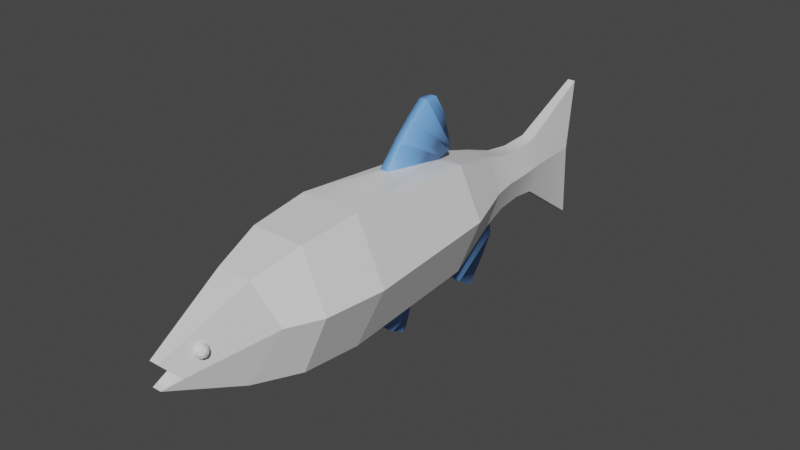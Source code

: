 # Source: chubFishModel.blend  (saved by Blender 3.2.14; exported with 4.5.12 LTS)
import bpy
from mathutils import Matrix  # noqa: F401  (used for matrix-valued properties, if any)

bpy.ops.wm.read_factory_settings(use_empty=True)
scene = bpy.context.scene
scene.name = 'Scene'

# ---- collections
col_collection = bpy.data.collections.new('Collection'); scene.collection.children.link(col_collection)

# ---- materials (node trees are filled in below, after node groups)
mat_material_001 = bpy.data.materials.new('Material.001')
mat_material_001.use_transparent_shadow = False
mat_material_002 = bpy.data.materials.new('Material.002')
mat_material_002.use_transparent_shadow = False
mat_material_003 = bpy.data.materials.new('Material.003')
mat_material_003.use_transparent_shadow = False
mat_material_004 = bpy.data.materials.new('Material.004')
mat_material_004.use_transparent_shadow = False
mat_material = bpy.data.materials.new('Material')
mat_material.use_transparent_shadow = False
mat_material_005 = bpy.data.materials.new('Material.005')
mat_material_005.use_transparent_shadow = False

# ---- material node trees
mat_material_001.use_nodes = True; mat_material_001.node_tree.nodes.clear()
_N = mat_material_001.node_tree.nodes; _L = mat_material_001.node_tree.links
n0 = _N.new('ShaderNodeBsdfPrincipled'); n0.name = 'Principled BSDF'; n0.location = (10, 300)
n0.distribution = 'GGX'
n0.subsurface_method = 'RANDOM_WALK_SKIN'
n0.inputs[3].default_value = 1.45
n0.inputs[27].default_value = (0.0, 0.0, 0.0, 1.0)
n0.inputs[28].default_value = 1.0
n1 = _N.new('ShaderNodeOutputMaterial'); n1.name = 'Material Output'; n1.location = (300, 300)
_L.new(n0.outputs[0], n1.inputs[0])
n1.is_active_output = True
mat_material_002.use_nodes = True; mat_material_002.node_tree.nodes.clear()
_N = mat_material_002.node_tree.nodes; _L = mat_material_002.node_tree.links
n0 = _N.new('ShaderNodeBsdfPrincipled'); n0.name = 'Principled BSDF'; n0.location = (10, 300)
n0.distribution = 'GGX'
n0.subsurface_method = 'RANDOM_WALK_SKIN'
n0.inputs[0].default_value = (0.1505, 0.3617, 0.8, 1.0)
n0.inputs[3].default_value = 1.45
n0.inputs[27].default_value = (0.0, 0.0, 0.0, 1.0)
n0.inputs[28].default_value = 1.0
n1 = _N.new('ShaderNodeOutputMaterial'); n1.name = 'Material Output'; n1.location = (300, 300)
_L.new(n0.outputs[0], n1.inputs[0])
n1.is_active_output = True
mat_material_003.use_nodes = True; mat_material_003.node_tree.nodes.clear()
_N = mat_material_003.node_tree.nodes; _L = mat_material_003.node_tree.links
n0 = _N.new('ShaderNodeBsdfPrincipled'); n0.name = 'Principled BSDF'; n0.location = (10, 300)
n0.distribution = 'GGX'
n0.subsurface_method = 'RANDOM_WALK_SKIN'
n0.inputs[3].default_value = 1.45
n0.inputs[27].default_value = (0.0, 0.0, 0.0, 1.0)
n0.inputs[28].default_value = 1.0
n1 = _N.new('ShaderNodeOutputMaterial'); n1.name = 'Material Output'; n1.location = (300, 300)
_L.new(n0.outputs[0], n1.inputs[0])
n1.is_active_output = True
mat_material_004.use_nodes = True; mat_material_004.node_tree.nodes.clear()
_N = mat_material_004.node_tree.nodes; _L = mat_material_004.node_tree.links
n0 = _N.new('ShaderNodeBsdfPrincipled'); n0.name = 'Principled BSDF'; n0.location = (10, 300)
n0.distribution = 'GGX'
n0.subsurface_method = 'RANDOM_WALK_SKIN'
n0.inputs[3].default_value = 1.45
n0.inputs[27].default_value = (0.0, 0.0, 0.0, 1.0)
n0.inputs[28].default_value = 1.0
n1 = _N.new('ShaderNodeOutputMaterial'); n1.name = 'Material Output'; n1.location = (300, 300)
_L.new(n0.outputs[0], n1.inputs[0])
n1.is_active_output = True
mat_material.use_nodes = True; mat_material.node_tree.nodes.clear()
_N = mat_material.node_tree.nodes; _L = mat_material.node_tree.links
n0 = _N.new('ShaderNodeBsdfPrincipled'); n0.name = 'Principled BSDF'; n0.location = (10, 300)
n0.distribution = 'GGX'
n0.subsurface_method = 'RANDOM_WALK_SKIN'
n0.inputs[3].default_value = 1.45
n0.inputs[27].default_value = (0.0, 0.0, 0.0, 1.0)
n0.inputs[28].default_value = 1.0
n1 = _N.new('ShaderNodeOutputMaterial'); n1.name = 'Material Output'; n1.location = (300, 300)
_L.new(n0.outputs[0], n1.inputs[0])
n1.is_active_output = True
mat_material_005.use_nodes = True; mat_material_005.node_tree.nodes.clear()
_N = mat_material_005.node_tree.nodes; _L = mat_material_005.node_tree.links
n0 = _N.new('ShaderNodeBsdfPrincipled'); n0.name = 'Principled BSDF'; n0.location = (10, 300)
n0.distribution = 'GGX'
n0.subsurface_method = 'RANDOM_WALK_SKIN'
n0.inputs[3].default_value = 1.45
n0.inputs[27].default_value = (0.0, 0.0, 0.0, 1.0)
n0.inputs[28].default_value = 1.0
n1 = _N.new('ShaderNodeOutputMaterial'); n1.name = 'Material Output'; n1.location = (300, 300)
_L.new(n0.outputs[0], n1.inputs[0])
n1.is_active_output = True

# ---- world
world_world = bpy.data.worlds.new('World'); scene.world = world_world
world_world.use_nodes = True; world_world.node_tree.nodes.clear()
_N = world_world.node_tree.nodes; _L = world_world.node_tree.links
n0 = _N.new('ShaderNodeOutputWorld'); n0.name = 'World Output'; n0.location = (300, 300)
n1 = _N.new('ShaderNodeBackground'); n1.name = 'Background'; n1.location = (10, 300)
n1.inputs[0].default_value = (0.05088, 0.05088, 0.05088, 1.0)
_L.new(n1.outputs[0], n0.inputs[0])
n0.is_active_output = True
world_world.color = (0.05088, 0.05088, 0.05088)
world_world.use_sun_shadow = False
world_world.sun_shadow_jitter_overblur = 0.0

# ---- meshes
me_cylinder = bpy.data.meshes.new('Cylinder')
me_cylinder.from_pydata([(0.01978, 0.6264, 0.3394), (-0.1734, 1.066, -8.941e-08), (0.3027, 0.6751, 0.000415), (-0.01825, 1.101, -0.2623), (0.02193, 0.3375, -0.403), (0.008796, 1.101, -0.2623), (-0.02923, 0.6264, 0.3394), (0.164, 1.066, -1.304e-08), (-0.03138, 0.3375, -0.403), (0.07963, 1.077, 0.2239), (-0.3122, 0.6751, 0.0004149), (-0.08909, 1.077, 0.2239), (-0.06306, -1.385, -0.1185), (-0.3918, -0.2879, -1.118e-07), (-0.2274, -0.8691, -0.01984), (-0.3477, -0.6816, -1.08e-07), (-0.03389, -1.5, -0.1402), (-0.04315, -0.0004868, -0.4154), (-0.1161, -1.019, -0.3284), (-0.1762, -0.6816, -0.4006), (0.02444, -1.5, -0.1402), (0.03369, -0.0004868, -0.4154), (0.1066, -1.019, -0.3284), (0.1668, -0.6816, -0.4006), (0.0536, -1.385, -0.1185), (0.3823, -0.2879, 1.304e-08), (0.218, -0.8691, -0.01984), (0.3383, -0.6816, -1.863e-09), (0.02444, -1.5, 0.01119), (0.02768, 0.1628, 0.424), (0.1066, -0.9699, 0.2601), (0.1668, -0.6641, 0.3523), (-0.03389, -1.5, 0.01119), (-0.02778, 0.1628, 0.424), (-0.1161, -0.9699, 0.2601), (-0.1762, -0.6641, 0.3523), (-0.0305, 2.084, -0.5464), (-0.05626, 1.973, -0.03429), (0.02104, 2.084, -0.5464), (0.0468, 2.019, -0.03429), (0.02104, 2.113, 0.416), (-0.0305, 2.113, 0.416), (0.124, 1.246, -0.007662), (0.05966, 1.254, 0.1664), (-0.06912, 1.247, -0.2021), (0.05966, 1.247, -0.2021), (-0.06912, 1.254, 0.1664), (-0.1335, 1.246, -0.007662), (0.07292, 1.693, -0.02257), (-0.04697, 1.608, -0.2167), (0.03752, 1.613, 0.1631), (0.03752, 1.608, -0.2167), (-0.04697, 1.613, 0.1631), (-0.08237, 1.683, -0.02257), (0.05188, 1.433, 0.1438), (0.05188, 1.428, -0.1878), (-0.06134, 1.433, 0.1438), (-0.1179, 1.427, -0.01424), (0.1085, 1.427, -0.01424), (-0.06134, 1.428, -0.1878), (-0.02965, 0.688, -0.4203), (-0.1982, -0.2917, -0.4217), (0.0202, 0.688, -0.4203), (0.1888, -0.2917, -0.4217), (-0.02632, 0.3617, -0.4595), (-0.0377, 0.07334, -0.513), (0.01844, 0.3615, -0.4598), (0.02681, 0.07305, -0.5133), (-0.02661, 0.3779, -0.5496), (-0.03799, 0.1492, -0.5953), (0.01815, 0.3777, -0.5498), (0.02652, 0.149, -0.5957), (-0.02071, 0.3683, -0.6159), (-0.02885, 0.2136, -0.6452), (0.01129, 0.3681, -0.616), (0.01727, 0.2134, -0.6455), (-0.02101, 0.3377, -0.6915), (-0.02915, 0.3002, -0.6932), (0.01099, 0.3375, -0.6916), (0.01697, 0.3, -0.6935), (-0.1585, 0.6764, 0.3241), (0.149, 0.6764, 0.3241), (0.1888, -0.2747, 0.3927), (-0.1982, -0.2747, 0.3927), (-0.02923, 0.661, 0.3492), (0.01978, 0.661, 0.3492), (0.02768, 0.2826, 0.5551), (-0.02778, 0.2826, 0.5551), (-0.02923, 0.7361, 0.3673), (0.01978, 0.7361, 0.3673), (0.02768, 0.3874, 0.6522), (-0.02778, 0.3874, 0.6522), (-0.02923, 0.74, 0.4011), (0.01978, 0.74, 0.4011), (0.02768, 0.5067, 0.7483), (-0.02778, 0.5067, 0.7483), (-0.02923, 0.6693, 0.6358), (0.01978, 0.6693, 0.6358), (0.02768, 0.5898, 0.747), (-0.02778, 0.5898, 0.747), (0.149, 0.6757, -0.3857), (0.07963, 1.067, -0.2526), (-0.1585, 0.6757, -0.3857), (-0.08909, 1.067, -0.2526), (0.0202, 0.7591, -0.4899), (0.008796, 1.195, -0.2881), (-0.02965, 0.7591, -0.4899), (-0.01825, 1.195, -0.2881), (0.01588, 0.8771, -0.595), (0.006454, 1.215, -0.3859), (-0.02534, 0.8771, -0.595), (-0.01591, 1.215, -0.3859), (0.01109, 0.9985, -0.6723), (0.003857, 1.138, -0.5146), (-0.02055, 0.9985, -0.6723), (-0.01331, 1.138, -0.5146), (-0.004729, 1.077, 0.2239), (-0.004729, 0.6764, 0.3241), (-0.004729, 1.067, -0.2526), (-0.004729, 0.6757, -0.3857), (-0.004729, -0.2917, -0.4217), (-0.004729, -0.6816, -0.4006), (-0.004729, -1.019, -0.3284), (-0.004729, -1.5, -0.1402), (-0.004729, -0.2747, 0.3927), (-0.004729, -0.6641, 0.3523), (-0.004729, -0.9699, 0.2601), (-0.004729, -1.5, 0.01119), (-0.004729, 2.084, -0.5464), (-0.004729, 2.113, 0.416), (-0.004729, -1.385, -0.1185), (-0.004729, 1.254, 0.1664), (-0.004729, 1.247, -0.2021), (-0.004729, 1.613, 0.1631), (-0.004729, 1.608, -0.2167), (-0.004729, 1.428, -0.1878), (-0.004729, 1.433, 0.1438), (-0.004729, 1.996, -0.03429), (-0.004729, 0.3375, -0.403), (-0.004729, -0.0004868, -0.4154), (-0.003938, 0.3616, -0.4596), (-0.005447, 0.07319, -0.5132), (-0.004228, 0.3778, -0.5497), (-0.005737, 0.1491, -0.5955), (-0.004712, 0.3682, -0.6159), (-0.005791, 0.2135, -0.6454), (-0.00501, 0.3376, -0.6916), (-0.00609, 0.3001, -0.6934), (-0.004729, 0.6264, 0.3394), (-4.747e-05, 0.1628, 0.424), (-0.004729, 0.661, 0.3492), (-4.748e-05, 0.2826, 0.5551), (-0.004729, 0.7361, 0.3673), (-4.748e-05, 0.3874, 0.6522), (-0.004729, 0.74, 0.4011), (-4.751e-05, 0.5067, 0.7483), (-0.004729, 0.6693, 0.6358), (-4.754e-05, 0.5898, 0.747), (-0.004729, 1.101, -0.2623), (-0.004729, 0.688, -0.4203), (-0.004729, 1.195, -0.2881), (-0.004729, 0.7591, -0.4899), (-0.004728, 1.215, -0.3859), (-0.004728, 0.8771, -0.595), (-0.004728, 1.138, -0.5146), (-0.004728, 0.9985, -0.6723)], [], [(80, 11, 1, 10), (100, 101, 7, 2), (2, 7, 9, 81), (117, 116, 11, 80), (50, 48, 39, 40), (13, 10, 102, 61), (159, 60, 106, 161), (10, 1, 103, 102), (13, 61, 19, 15), (15, 19, 18, 14), (14, 18, 16, 12), (120, 63, 23, 121), (121, 23, 22, 122), (122, 22, 20, 123), (63, 25, 27, 23), (23, 27, 26, 22), (22, 26, 24, 20), (25, 82, 31, 27), (27, 31, 30, 26), (26, 30, 28, 24), (124, 83, 35, 125), (125, 35, 34, 126), (126, 34, 32, 127), (83, 13, 15, 35), (35, 15, 14, 34), (34, 14, 12, 32), (4, 21, 67, 66), (6, 33, 87, 84), (25, 2, 81, 82), (63, 100, 2, 25), (83, 80, 10, 13), (134, 49, 36, 128), (48, 51, 38, 39), (133, 50, 40, 129), (53, 52, 41, 37), (49, 53, 37, 36), (127, 32, 12, 130), (123, 20, 24, 130), (103, 1, 47, 44), (1, 11, 46, 47), (116, 9, 43, 131), (7, 101, 45, 42), (118, 103, 44, 132), (9, 7, 42, 43), (59, 57, 53, 49), (57, 56, 52, 53), (136, 54, 50, 133), (58, 55, 51, 48), (135, 59, 49, 134), (54, 58, 48, 50), (43, 42, 58, 54), (132, 44, 59, 135), (42, 45, 55, 58), (131, 43, 54, 136), (47, 46, 56, 57), (44, 47, 57, 59), (137, 37, 41, 129), (128, 137, 39, 38), (8, 17, 61, 102), (138, 8, 102, 119), (139, 21, 63, 120), (21, 4, 100, 63), (66, 67, 71, 70), (138, 4, 66, 140), (139, 17, 65, 141), (17, 8, 64, 65), (69, 68, 72, 73), (140, 66, 70, 142), (141, 65, 69, 143), (65, 64, 68, 69), (74, 75, 79, 78), (70, 71, 75, 74), (142, 70, 74, 144), (143, 69, 73, 145), (147, 146, 78, 79), (144, 74, 78, 146), (145, 73, 77, 147), (73, 72, 76, 77), (148, 0, 81, 117), (149, 33, 83, 124), (0, 29, 82, 81), (33, 6, 80, 83), (150, 84, 88, 152), (149, 29, 86, 151), (29, 0, 85, 86), (148, 6, 84, 150), (88, 91, 95, 92), (84, 87, 91, 88), (151, 86, 90, 153), (86, 85, 89, 90), (92, 95, 99, 96), (153, 90, 94, 155), (90, 89, 93, 94), (152, 88, 92, 154), (157, 156, 96, 99), (155, 94, 98, 157), (94, 93, 97, 98), (154, 92, 96, 156), (62, 5, 101, 100), (3, 60, 102, 103), (158, 3, 103, 118), (159, 62, 100, 119), (160, 105, 109, 162), (60, 3, 107, 106), (158, 5, 105, 160), (5, 62, 104, 105), (163, 110, 114, 165), (105, 104, 108, 109), (161, 106, 110, 163), (106, 107, 111, 110), (165, 164, 113, 112), (110, 111, 115, 114), (162, 109, 113, 164), (109, 108, 112, 113), (111, 162, 164, 115), (114, 115, 164, 165), (104, 161, 163, 108), (108, 163, 165, 112), (3, 158, 160, 107), (107, 160, 162, 111), (60, 159, 119, 102), (5, 158, 118, 101), (93, 154, 156, 97), (95, 155, 157, 99), (98, 97, 156, 157), (89, 152, 154, 93), (91, 153, 155, 95), (87, 151, 153, 91), (0, 148, 150, 85), (33, 149, 151, 87), (85, 150, 152, 89), (29, 149, 124, 82), (6, 148, 117, 80), (75, 145, 147, 79), (72, 144, 146, 76), (77, 76, 146, 147), (71, 143, 145, 75), (68, 142, 144, 72), (67, 141, 143, 71), (64, 140, 142, 68), (21, 139, 141, 67), (8, 138, 140, 64), (17, 139, 120, 61), (4, 138, 119, 100), (36, 37, 137, 128), (39, 137, 129, 40), (46, 131, 136, 56), (45, 132, 135, 55), (55, 135, 134, 51), (56, 136, 133, 52), (101, 118, 132, 45), (11, 116, 131, 46), (16, 123, 130, 12), (28, 127, 130, 24), (52, 133, 129, 41), (51, 134, 128, 38), (30, 126, 127, 28), (31, 125, 126, 30), (82, 124, 125, 31), (18, 122, 123, 16), (19, 121, 122, 18), (61, 120, 121, 19), (62, 159, 161, 104), (81, 9, 116, 117)])
me_cylinder.polygons.foreach_set('use_smooth', [True] * 164)
me_cylinder.polygons.foreach_set('material_index', [5, 4, 4, 5, 2, 5, 1, 5, 5, 5, 3, 4, 0, 3, 4, 4, 3, 4, 4, 3, 5, 5, 3, 5, 5, 3, 1, 1, 4, 4, 5, 2, 2, 2, 0, 0, 3, 3, 5, 5, 4, 4, 5, 4, 5, 5, 4, 4, 5, 4, 4, 5, 4, 4, 5, 5, 2, 2, 5, 5, 4, 4, 1, 1, 1, 1, 1, 1, 1, 1, 1, 1, 1, 1, 1, 1, 1, 1, 4, 5, 4, 5, 1, 1, 1, 1, 1, 1, 1, 1, 1, 1, 1, 1, 1, 1, 1, 1, 4, 5, 0, 0, 1, 1, 1, 1, 1, 1, 1, 1, 1, 1, 1, 1, 1, 1, 1, 1, 1, 1, 0, 0, 1, 1, 1, 1, 1, 1, 1, 1, 1, 4, 5, 1, 1, 1, 1, 1, 1, 1, 1, 1, 5, 4, 2, 2, 5, 4, 4, 5, 4, 5, 3, 3, 2, 2, 3, 4, 4, 3, 5, 5, 1, 4])
_k = set([(0, 29), (0, 148), (1, 10), (1, 11), (1, 47), (1, 103), (2, 7), (2, 25), (2, 81), (2, 100), (3, 60), (3, 158), (4, 21), (4, 138), (5, 62), (5, 158), (6, 33), (6, 148), (7, 9), (7, 42), (7, 101), (8, 17), (8, 138), (9, 43), (9, 81), (9, 116), (10, 13), (10, 80), (10, 102), (11, 46), (11, 80), (11, 116), (12, 14), (12, 16), (12, 32), (13, 15), (13, 61), (13, 83), (14, 15), (14, 18), (14, 34), (15, 19), (15, 35), (16, 18), (16, 123), (17, 139), (18, 19), (18, 122), (19, 61), (19, 121), (20, 22), (20, 24), (20, 123), (21, 139), (22, 23), (22, 26), (22, 122), (23, 27), (23, 63), (23, 121), (24, 26), (24, 28), (25, 27), (25, 63), (25, 82), (26, 27), (26, 30), (27, 31), (28, 30), (28, 127), (29, 149), (30, 31), (30, 126), (31, 82), (31, 125), (32, 34), (32, 127), (33, 149), (34, 35), (34, 126), (35, 83), (35, 125), (36, 37), (36, 49), (36, 128), (37, 41), (37, 53), (38, 39), (38, 51), (38, 128), (39, 40), (39, 48), (40, 50), (40, 129), (41, 52), (41, 129), (42, 58), (43, 54), (44, 59), (44, 103), (45, 55), (45, 101), (46, 56), (47, 57), (48, 58), (49, 59), (50, 54), (51, 55), (52, 56), (53, 57), (60, 159), (61, 102), (61, 120), (62, 159), (63, 100), (63, 120), (64, 65), (64, 140), (65, 141), (66, 67), (66, 140), (67, 141), (68, 69), (68, 142), (69, 143), (70, 71), (70, 142), (71, 143), (72, 73), (72, 144), (73, 145), (74, 75), (74, 144), (75, 145), (76, 77), (76, 146), (77, 147), (78, 79), (78, 146), (79, 147), (80, 83), (80, 117), (81, 82), (81, 117), (82, 124), (83, 124), (84, 87), (84, 150), (85, 86), (85, 150), (86, 151), (87, 151), (88, 91), (88, 152), (89, 90), (89, 152), (90, 153), (91, 153), (92, 95), (92, 154), (93, 94), (93, 154), (94, 155), (95, 155), (96, 99), (96, 156), (97, 98), (97, 156), (98, 157), (99, 157), (100, 101), (100, 119), (101, 118), (102, 103), (102, 119), (103, 118), (104, 105), (104, 161), (105, 160), (106, 107), (106, 161), (107, 160), (108, 109), (108, 163), (109, 162), (110, 111), (110, 163), (111, 162), (112, 113), (112, 165), (113, 164), (114, 115), (114, 165), (115, 164)])
me_cylinder.attributes.new('sharp_edge', 'BOOLEAN', 'EDGE').data.foreach_set('value', [ (min(e.vertices), max(e.vertices)) in _k for e in me_cylinder.edges])
_uv = me_cylinder.uv_layers.new(name='UVMap')
_uv.uv.foreach_set('vector', [0.1667, 0.9087, 0.1667, 1.0, -8.941e-08, 1.0, -8.941e-08, 0.9087, 0.6667, 0.9087, 0.6667, 1.0, 0.5, 1.0, 0.5, 0.9087, 0.5, 0.9087, 0.5, 1.0, 0.3333, 1.0, 0.3333, 0.9087, 0.25, 0.9087, 0.25, 1.0, 0.1667, 1.0, 0.1667, 0.9087, 0.3333, 1.0, 0.5, 1.0, 0.5, 1.0, 0.3333, 1.0, 1.0, 0.6839, 1.0, 0.9087, 0.8333, 0.9087, 0.8333, 0.6839, 0.75, 0.9097, 0.8307, 0.9097, 0.8307, 0.9097, 0.75, 0.9097, 1.0, 0.9087, 1.0, 1.0, 0.8333, 1.0, 0.8333, 0.9087, 1.0, 0.6839, 0.8333, 0.6839, 0.8428, 0.5919, 0.9905, 0.5919, 0.9905, 0.5919, 0.8428, 0.5919, 0.8687, 0.5, 0.9646, 0.5, 0.75, 0.3881, 0.8696, 0.319, 0.7813, 0.2681, 0.75, 0.2862, 0.75, 0.6839, 0.6667, 0.6839, 0.6761, 0.5919, 0.75, 0.5919, 0.75, 0.5919, 0.6761, 0.5919, 0.7021, 0.5, 0.75, 0.5, 0.8696, 0.25, 0.8696, 0.181, 0.7813, 0.2319, 0.7813, 0.25, 0.6667, 0.6839, 0.5, 0.6839, 0.5095, 0.5919, 0.6572, 0.5919, 0.6572, 0.5919, 0.5095, 0.5919, 0.5354, 0.5, 0.6313, 0.5, 0.8696, 0.181, 0.75, 0.1119, 0.75, 0.2138, 0.7813, 0.2319, 0.5, 0.6839, 0.3333, 0.6839, 0.3428, 0.5919, 0.4905, 0.5919, 0.4905, 0.5919, 0.3428, 0.5919, 0.3687, 0.5, 0.4646, 0.5, 0.75, 0.1119, 0.6304, 0.181, 0.7187, 0.2319, 0.75, 0.2138, 0.25, 0.6839, 0.1667, 0.6839, 0.1761, 0.5919, 0.25, 0.5919, 0.25, 0.5919, 0.1761, 0.5919, 0.2021, 0.5, 0.25, 0.5, 0.6304, 0.25, 0.6304, 0.319, 0.7187, 0.2681, 0.7187, 0.25, 0.1667, 0.6839, -8.941e-08, 0.6839, 0.009482, 0.5919, 0.1572, 0.5919, 0.1572, 0.5919, 0.009482, 0.5919, 0.03539, 0.5, 0.1313, 0.5, 0.6304, 0.319, 0.75, 0.3881, 0.75, 0.2862, 0.7187, 0.2681, 0.7351, 0.8086, 0.7303, 0.7172, 0.7303, 0.7172, 0.7351, 0.8086, 0.2166, 0.8863, 0.2087, 0.7063, 0.2087, 0.7063, 0.2166, 0.8863, 0.5, 0.6839, 0.5, 0.9087, 0.3333, 0.9087, 0.3333, 0.6839, 0.6667, 0.6839, 0.6667, 0.9087, 0.5, 0.9087, 0.5, 0.6839, 0.1667, 0.6839, 0.1667, 0.9087, -8.941e-08, 0.9087, -8.941e-08, 0.6839, 0.75, 1.0, 0.8333, 1.0, 0.8333, 1.0, 0.75, 1.0, 0.5, 1.0, 0.6667, 1.0, 0.6667, 1.0, 0.5, 1.0, 0.25, 1.0, 0.3333, 1.0, 0.3333, 1.0, 0.25, 1.0, -8.941e-08, 1.0, 0.1667, 1.0, 0.1667, 1.0, -8.941e-08, 1.0, 0.8333, 1.0, 1.0, 1.0, 1.0, 1.0, 0.8333, 1.0, 0.7187, 0.25, 0.7187, 0.2681, 0.75, 0.2862, 0.75, 0.25, 0.7813, 0.25, 0.7813, 0.2319, 0.75, 0.2138, 0.75, 0.25, 0.8333, 1.0, 1.0, 1.0, 1.0, 1.0, 0.8333, 1.0, -8.941e-08, 1.0, 0.1667, 1.0, 0.1667, 1.0, -8.941e-08, 1.0, 0.25, 1.0, 0.3333, 1.0, 0.3333, 1.0, 0.25, 1.0, 0.5, 1.0, 0.6667, 1.0, 0.6667, 1.0, 0.5, 1.0, 0.75, 1.0, 0.8333, 1.0, 0.8333, 1.0, 0.75, 1.0, 0.3333, 1.0, 0.5, 1.0, 0.5, 1.0, 0.3333, 1.0, 0.8333, 1.0, 1.0, 1.0, 1.0, 1.0, 0.8333, 1.0, -8.941e-08, 1.0, 0.1667, 1.0, 0.1667, 1.0, -8.941e-08, 1.0, 0.25, 1.0, 0.3333, 1.0, 0.3333, 1.0, 0.25, 1.0, 0.5, 1.0, 0.6667, 1.0, 0.6667, 1.0, 0.5, 1.0, 0.75, 1.0, 0.8333, 1.0, 0.8333, 1.0, 0.75, 1.0, 0.3333, 1.0, 0.5, 1.0, 0.5, 1.0, 0.3333, 1.0, 0.3333, 1.0, 0.5, 1.0, 0.5, 1.0, 0.3333, 1.0, 0.75, 1.0, 0.8333, 1.0, 0.8333, 1.0, 0.75, 1.0, 0.5, 1.0, 0.6667, 1.0, 0.6667, 1.0, 0.5, 1.0, 0.25, 1.0, 0.3333, 1.0, 0.3333, 1.0, 0.25, 1.0, -8.941e-08, 1.0, 0.1667, 1.0, 0.1667, 1.0, -8.941e-08, 1.0, 0.8333, 1.0, 1.0, 1.0, 1.0, 1.0, 0.8333, 1.0, 0.25, 1.0, -8.941e-08, 1.0, 0.1667, 1.0, 0.25, 1.0, 0.75, 1.0, 0.75, 1.0, 0.5, 1.0, 0.6667, 1.0, 0.7649, 0.8086, 0.7697, 0.7172, 0.8333, 0.6839, 0.8333, 0.9087, 0.75, 0.8086, 0.7649, 0.8086, 0.8333, 0.9087, 0.75, 0.9087, 0.75, 0.7172, 0.7303, 0.7172, 0.6667, 0.6839, 0.75, 0.6839, 0.7303, 0.7172, 0.7351, 0.8086, 0.6667, 0.9087, 0.6667, 0.6839, 0.7351, 0.8086, 0.7303, 0.7172, 0.7303, 0.7172, 0.7351, 0.8086, 0.75, 0.8086, 0.7351, 0.8086, 0.7351, 0.8086, 0.75, 0.8086, 0.75, 0.7172, 0.7697, 0.7172, 0.7697, 0.7172, 0.75, 0.7172, 0.7697, 0.7172, 0.7649, 0.8086, 0.7649, 0.8086, 0.7697, 0.7172, 0.7697, 0.7172, 0.7649, 0.8086, 0.7649, 0.8086, 0.7697, 0.7172, 0.75, 0.8086, 0.7351, 0.8086, 0.7351, 0.8086, 0.75, 0.8086, 0.75, 0.7172, 0.7697, 0.7172, 0.7697, 0.7172, 0.75, 0.7172, 0.7697, 0.7172, 0.7649, 0.8086, 0.7649, 0.8086, 0.7697, 0.7172, 0.7351, 0.8086, 0.7303, 0.7172, 0.7303, 0.7172, 0.7351, 0.8086, 0.7351, 0.8086, 0.7303, 0.7172, 0.7303, 0.7172, 0.7351, 0.8086, 0.75, 0.8086, 0.7351, 0.8086, 0.7351, 0.8086, 0.75, 0.8086, 0.75, 0.7172, 0.7697, 0.7172, 0.7697, 0.7172, 0.75, 0.7172, 0.75, 0.7172, 0.75, 0.8086, 0.7351, 0.8086, 0.7303, 0.7172, 0.75, 0.8086, 0.7351, 0.8086, 0.7351, 0.8086, 0.75, 0.8086, 0.75, 0.7172, 0.7697, 0.7172, 0.7697, 0.7172, 0.75, 0.7172, 0.7697, 0.7172, 0.7649, 0.8086, 0.7649, 0.8086, 0.7697, 0.7172, 0.25, 0.8863, 0.2834, 0.8863, 0.3333, 0.9087, 0.25, 0.9087, 0.25, 0.7063, 0.2087, 0.7063, 0.1667, 0.6839, 0.25, 0.6839, 0.2834, 0.8863, 0.2913, 0.7063, 0.3333, 0.6839, 0.3333, 0.9087, 0.2087, 0.7063, 0.2166, 0.8863, 0.1667, 0.9087, 0.1667, 0.6839, 0.25, 0.8863, 0.2166, 0.8863, 0.2166, 0.8863, 0.25, 0.8863, 0.25, 0.7063, 0.2913, 0.7063, 0.2913, 0.7063, 0.25, 0.7063, 0.2913, 0.7063, 0.2834, 0.8863, 0.2834, 0.8863, 0.2913, 0.7063, 0.25, 0.8863, 0.2166, 0.8863, 0.2166, 0.8863, 0.25, 0.8863, 0.2166, 0.8863, 0.2087, 0.7063, 0.2087, 0.7063, 0.2166, 0.8863, 0.2166, 0.8863, 0.2087, 0.7063, 0.2087, 0.7063, 0.2166, 0.8863, 0.25, 0.7063, 0.2913, 0.7063, 0.2913, 0.7063, 0.25, 0.7063, 0.2913, 0.7063, 0.2834, 0.8863, 0.2834, 0.8863, 0.2913, 0.7063, 0.2166, 0.8863, 0.2087, 0.7063, 0.2087, 0.7063, 0.2166, 0.8863, 0.25, 0.7063, 0.2913, 0.7063, 0.2913, 0.7063, 0.25, 0.7063, 0.2913, 0.7063, 0.2834, 0.8863, 0.2834, 0.8863, 0.2913, 0.7063, 0.25, 0.8863, 0.2166, 0.8863, 0.2166, 0.8863, 0.25, 0.8863, 0.25, 0.7063, 0.25, 0.8863, 0.2166, 0.8863, 0.2087, 0.7063, 0.25, 0.7063, 0.2913, 0.7063, 0.2913, 0.7063, 0.25, 0.7063, 0.2913, 0.7063, 0.2834, 0.8863, 0.2834, 0.8863, 0.2913, 0.7063, 0.25, 0.8863, 0.2166, 0.8863, 0.2166, 0.8863, 0.25, 0.8863, 0.6693, 0.9097, 0.6709, 0.999, 0.6667, 1.0, 0.6667, 0.9087, 0.8291, 0.999, 0.8307, 0.9097, 0.8333, 0.9087, 0.8333, 1.0, 0.75, 0.999, 0.8291, 0.999, 0.8333, 1.0, 0.75, 1.0, 0.75, 0.9097, 0.6693, 0.9097, 0.6667, 0.9087, 0.75, 0.9087, 0.75, 0.999, 0.6709, 0.999, 0.6709, 0.999, 0.75, 0.999, 0.8307, 0.9097, 0.8291, 0.999, 0.8291, 0.999, 0.8307, 0.9097, 0.75, 0.999, 0.6709, 0.999, 0.6709, 0.999, 0.75, 0.999, 0.6709, 0.999, 0.6693, 0.9097, 0.6693, 0.9097, 0.6709, 0.999, 0.75, 0.9097, 0.8307, 0.9097, 0.8307, 0.9097, 0.75, 0.9097, 0.6709, 0.999, 0.6693, 0.9097, 0.6693, 0.9097, 0.6709, 0.999, 0.75, 0.9097, 0.8307, 0.9097, 0.8307, 0.9097, 0.75, 0.9097, 0.8307, 0.9097, 0.8291, 0.999, 0.8291, 0.999, 0.8307, 0.9097, 0.75, 0.9097, 0.75, 0.999, 0.6709, 0.999, 0.6693, 0.9097, 0.8307, 0.9097, 0.8291, 0.999, 0.8291, 0.999, 0.8307, 0.9097, 0.75, 0.999, 0.6709, 0.999, 0.6709, 0.999, 0.75, 0.999, 0.6709, 0.999, 0.6693, 0.9097, 0.6693, 0.9097, 0.6709, 0.999, 0.8291, 0.999, 0.75, 0.999, 0.75, 0.999, 0.8291, 0.999, 0.8307, 0.9097, 0.8291, 0.999, 0.75, 0.999, 0.75, 0.9097, 0.6693, 0.9097, 0.75, 0.9097, 0.75, 0.9097, 0.6693, 0.9097, 0.6693, 0.9097, 0.75, 0.9097, 0.75, 0.9097, 0.6693, 0.9097, 0.8291, 0.999, 0.75, 0.999, 0.75, 0.999, 0.8291, 0.999, 0.8291, 0.999, 0.75, 0.999, 0.75, 0.999, 0.8291, 0.999, 0.8307, 0.9097, 0.75, 0.9097, 0.75, 0.9087, 0.8333, 0.9087, 0.6709, 0.999, 0.75, 0.999, 0.75, 1.0, 0.6667, 1.0, 0.2834, 0.8863, 0.25, 0.8863, 0.25, 0.8863, 0.2834, 0.8863, 0.2087, 0.7063, 0.25, 0.7063, 0.25, 0.7063, 0.2087, 0.7063, 0.2913, 0.7063, 0.2834, 0.8863, 0.25, 0.8863, 0.25, 0.7063, 0.2834, 0.8863, 0.25, 0.8863, 0.25, 0.8863, 0.2834, 0.8863, 0.2087, 0.7063, 0.25, 0.7063, 0.25, 0.7063, 0.2087, 0.7063, 0.2087, 0.7063, 0.25, 0.7063, 0.25, 0.7063, 0.2087, 0.7063, 0.2834, 0.8863, 0.25, 0.8863, 0.25, 0.8863, 0.2834, 0.8863, 0.2087, 0.7063, 0.25, 0.7063, 0.25, 0.7063, 0.2087, 0.7063, 0.2834, 0.8863, 0.25, 0.8863, 0.25, 0.8863, 0.2834, 0.8863, 0.2913, 0.7063, 0.25, 0.7063, 0.25, 0.6839, 0.3333, 0.6839, 0.2166, 0.8863, 0.25, 0.8863, 0.25, 0.9087, 0.1667, 0.9087, 0.7303, 0.7172, 0.75, 0.7172, 0.75, 0.7172, 0.7303, 0.7172, 0.7649, 0.8086, 0.75, 0.8086, 0.75, 0.8086, 0.7649, 0.8086, 0.7697, 0.7172, 0.7649, 0.8086, 0.75, 0.8086, 0.75, 0.7172, 0.7303, 0.7172, 0.75, 0.7172, 0.75, 0.7172, 0.7303, 0.7172, 0.7649, 0.8086, 0.75, 0.8086, 0.75, 0.8086, 0.7649, 0.8086, 0.7303, 0.7172, 0.75, 0.7172, 0.75, 0.7172, 0.7303, 0.7172, 0.7649, 0.8086, 0.75, 0.8086, 0.75, 0.8086, 0.7649, 0.8086, 0.7303, 0.7172, 0.75, 0.7172, 0.75, 0.7172, 0.7303, 0.7172, 0.7649, 0.8086, 0.75, 0.8086, 0.75, 0.8086, 0.7649, 0.8086, 0.7697, 0.7172, 0.75, 0.7172, 0.75, 0.6839, 0.8333, 0.6839, 0.7351, 0.8086, 0.75, 0.8086, 0.75, 0.9087, 0.6667, 0.9087, 0.8333, 1.0, 1.0, 1.0, 0.75, 1.0, 0.75, 1.0, 0.5, 1.0, 0.25, 1.0, 0.25, 1.0, 0.3333, 1.0, 0.1667, 1.0, 0.25, 1.0, 0.25, 1.0, 0.1667, 1.0, 0.6667, 1.0, 0.75, 1.0, 0.75, 1.0, 0.6667, 1.0, 0.6667, 1.0, 0.75, 1.0, 0.75, 1.0, 0.6667, 1.0, 0.1667, 1.0, 0.25, 1.0, 0.25, 1.0, 0.1667, 1.0, 0.6667, 1.0, 0.75, 1.0, 0.75, 1.0, 0.6667, 1.0, 0.1667, 1.0, 0.25, 1.0, 0.25, 1.0, 0.1667, 1.0, 0.7813, 0.2681, 0.7813, 0.25, 0.75, 0.25, 0.75, 0.2862, 0.7187, 0.2319, 0.7187, 0.25, 0.75, 0.25, 0.75, 0.2138, 0.1667, 1.0, 0.25, 1.0, 0.25, 1.0, 0.1667, 1.0, 0.6667, 1.0, 0.75, 1.0, 0.75, 1.0, 0.6667, 1.0, 0.6304, 0.181, 0.6304, 0.25, 0.7187, 0.25, 0.7187, 0.2319, 0.3239, 0.5919, 0.25, 0.5919, 0.25, 0.5, 0.2979, 0.5, 0.3333, 0.6839, 0.25, 0.6839, 0.25, 0.5919, 0.3239, 0.5919, 0.8696, 0.319, 0.8696, 0.25, 0.7813, 0.25, 0.7813, 0.2681, 0.8239, 0.5919, 0.75, 0.5919, 0.75, 0.5, 0.7979, 0.5, 0.8333, 0.6839, 0.75, 0.6839, 0.75, 0.5919, 0.8239, 0.5919, 0.6693, 0.9097, 0.75, 0.9097, 0.75, 0.9097, 0.6693, 0.9097, 0.3333, 0.9087, 0.3333, 1.0, 0.25, 1.0, 0.25, 0.9087])
me_cylinder.materials.append(mat_material_001)
me_cylinder.materials.append(mat_material_002)
me_cylinder.materials.append(mat_material_003)
me_cylinder.materials.append(mat_material_004)
me_cylinder.materials.append(mat_material)
me_cylinder.materials.append(mat_material_005)
me_cylinder.update()
me_cylinder.normals_split_custom_set([tuple(v) for v in zip(*[iter([-0.8827, 0.2801, 0.3774, -0.8827, 0.2801, 0.3774, -0.8827, 0.2801, 0.3774, -0.8827, 0.2801, 0.3774, 0.8957, 0.2947, -0.333, 0.8957, 0.2947, -0.333, 0.8957, 0.2947, -0.333, 0.8957, 0.2947, -0.333, 0.8827, 0.2801, 0.3774, 0.8827, 0.2801, 0.3774, 0.8827, 0.2801, 0.3774, 0.8827, 0.2801, 0.3774, -3.032e-07, 0.2427, 0.9701, -3.032e-07, 0.2427, 0.9701, -4.548e-07, 0.2427, 0.9701, -4.548e-07, 0.2427, 0.9701, 0.9791, 0.06449, 0.1928, 0.9852, 0.05213, 0.1634, 0.9952, 0.02353, 0.09518, 0.9952, 0.02353, 0.09518, -0.9167, 0.06411, -0.3944, -0.9167, 0.06411, -0.3944, -0.9167, 0.06411, -0.3944, -0.9167, 0.06411, -0.3944, -5.079e-07, -0.6994, -0.7147, -0.5955, -0.5651, -0.571, -0.7874, -0.4354, -0.4363, -5.079e-07, -0.6994, -0.7147, -0.8957, 0.2947, -0.333, -0.8957, 0.2947, -0.333, -0.8957, 0.2947, -0.333, -0.8957, 0.2947, -0.333, -0.9106, -0.08761, -0.4038, -0.9106, -0.08761, -0.4038, -0.9106, -0.08761, -0.4038, -0.9106, -0.08761, -0.4038, -0.8969, -0.3368, -0.2865, -0.8969, -0.3368, -0.2865, -0.8969, -0.3368, -0.2865, -0.8969, -0.3368, -0.2865, -0.9468, -0.252, -0.2001, -0.9468, -0.252, -0.2001, -0.9468, -0.252, -0.2001, -0.9468, -0.252, -0.2001, 3.968e-07, -0.05395, -0.9985, 5.013e-07, -0.05395, -0.9985, 5.013e-07, -0.05395, -0.9985, 3.968e-07, -0.05395, -0.9985, 2.289e-07, -0.2091, -0.9779, 1.526e-07, -0.2091, -0.9779, 1.526e-07, -0.2091, -0.9779, 2.289e-07, -0.2091, -0.9779, 2.052e-07, -0.3641, -0.9314, 4.105e-07, -0.3641, -0.9314, 4.105e-07, -0.3641, -0.9314, 2.052e-07, -0.3641, -0.9314, 0.9106, -0.08761, -0.4038, 0.9106, -0.08761, -0.4038, 0.9106, -0.08761, -0.4038, 0.9106, -0.08761, -0.4038, 0.8969, -0.3368, -0.2865, 0.8969, -0.3368, -0.2865, 0.8969, -0.3368, -0.2865, 0.8969, -0.3368, -0.2865, 0.9468, -0.252, -0.2001, 0.9468, -0.252, -0.2001, 0.9468, -0.252, -0.2001, 0.9468, -0.252, -0.2001, 0.8921, -0.09804, 0.4411, 0.8921, -0.09804, 0.4411, 0.8921, -0.09804, 0.4411, 0.8921, -0.09804, 0.4411, 0.8587, -0.3897, 0.3329, 0.8587, -0.3897, 0.3329, 0.8587, -0.3897, 0.3329, 0.8587, -0.3897, 0.3329, 0.9436, -0.2806, 0.1756, 0.9436, -0.2806, 0.1756, 0.9436, -0.2806, 0.1756, 0.9436, -0.2806, 0.1756, -8.532e-08, -0.1033, 0.9946, -8.532e-08, -0.1033, 0.9946, -8.532e-08, -0.1033, 0.9946, -8.532e-08, -0.1033, 0.9946, 8.247e-08, -0.2886, 0.9574, 1.649e-07, -0.2886, 0.9574, 1.649e-07, -0.2886, 0.9574, 8.247e-08, -0.2886, 0.9574, -9.048e-08, -0.4247, 0.9054, 0.0, -0.4247, 0.9054, 0.0, -0.4247, 0.9054, -9.048e-08, -0.4247, 0.9054, -0.8921, -0.09804, 0.4411, -0.8921, -0.09804, 0.4411, -0.8921, -0.09804, 0.4411, -0.8921, -0.09804, 0.4411, -0.8587, -0.3897, 0.3329, -0.8587, -0.3897, 0.3329, -0.8587, -0.3897, 0.3329, -0.8587, -0.3897, 0.3329, -0.9436, -0.2806, 0.1756, -0.9436, -0.2806, 0.1756, -0.9436, -0.2806, 0.1756, -0.9436, -0.2806, 0.1756, 0.7804, 0.5912, 0.2036, 0.5344, -0.6567, -0.5321, 0.78, -0.472, -0.4108, 0.6355, 0.7239, 0.2683, -0.8643, 0.1361, -0.4842, -0.5403, -0.6211, 0.5677, -0.7544, -0.4845, 0.443, -0.4432, 0.2444, -0.8625, 0.8981, 0.07145, 0.4339, 0.8981, 0.07145, 0.4339, 0.8981, 0.07145, 0.4339, 0.8981, 0.07145, 0.4339, 0.9167, 0.06411, -0.3944, 0.9167, 0.06411, -0.3944, 0.9167, 0.06411, -0.3944, 0.9167, 0.06411, -0.3944, -0.8981, 0.07145, 0.4339, -0.8981, 0.07145, 0.4339, -0.8981, 0.07145, 0.4339, -0.8981, 0.07145, 0.4339, 4.056e-07, -0.3733, -0.9277, 0.0, -0.3662, -0.9305, 0.0, -0.57, -0.8216, 3.787e-07, -0.57, -0.8216, 0.987, 0.0433, -0.1548, 0.9832, 0.05153, -0.1753, 0.9961, 0.01598, -0.08673, 0.9961, 0.01598, -0.08673, -3.572e-07, -0.2835, 0.959, -3.839e-07, -0.2775, 0.9607, -7.819e-07, -0.4512, 0.8924, -3.91e-07, -0.4512, 0.8924, -0.985, 0.05517, 0.1636, -0.9799, 0.06559, 0.1882, -0.9954, 0.02531, 0.09293, -0.9954, 0.02531, 0.09293, -0.9838, 0.05243, -0.1717, -0.9867, 0.04597, -0.1558, -0.9962, 0.01735, -0.0854, -0.9962, 0.01735, -0.0854, 1.84e-07, -0.7468, -0.665, 2.453e-07, -0.7468, -0.665, -1.014e-07, -0.9614, 0.2751, -1.812e-07, -0.9466, 0.3225, -3.624e-07, -0.1854, 0.9827, -3.624e-07, -0.1854, 0.9827, -2.293e-07, -0.9614, 0.2751, -1.812e-07, -0.9466, 0.3225, -0.9315, 0.1921, -0.309, -0.9315, 0.1921, -0.309, -0.9411, 0.1336, -0.3108, -0.9408, 0.1354, -0.3107, -0.9181, 0.2151, 0.333, -0.9181, 0.2151, 0.333, -0.9287, 0.1571, 0.3359, -0.9292, 0.1541, 0.336, -1.347e-07, 0.3097, 0.9508, -2.694e-07, 0.3097, 0.9508, -3.864e-07, 0.2225, 0.9749, -1.961e-07, 0.2182, 0.9759, 0.9315, 0.1921, -0.309, 0.9315, 0.1921, -0.309, 0.9408, 0.1354, -0.3107, 0.9411, 0.1336, -0.3108, 2.685e-07, 0.2709, -0.9626, 0.0, 0.2709, -0.9626, 0.0, 0.1802, -0.9836, 2.201e-07, 0.1757, -0.9845, 0.9181, 0.2151, 0.333, 0.9181, 0.2151, 0.333, 0.9292, 0.1541, 0.336, 0.9287, 0.1571, 0.3359, -0.9556, 0.07822, -0.2842, -0.955, 0.07741, -0.2863, -0.9867, 0.04597, -0.1558, -0.9838, 0.05243, -0.1717, -0.9468, 0.09507, 0.3074, -0.9473, 0.09546, 0.3057, -0.9799, 0.06559, 0.1882, -0.985, 0.05517, 0.1636, -2.857e-07, 0.009177, 1.0, -2.675e-07, 0.01375, 0.9999, -3.839e-07, -0.2775, 0.9607, -3.572e-07, -0.2835, 0.959, 0.9548, 0.07643, -0.2871, 0.9554, 0.07715, -0.2851, 0.9832, 0.05153, -0.1753, 0.987, 0.0433, -0.1548, 2.93e-07, -0.03988, -0.9992, 0.0, -0.03523, -0.9994, 0.0, -0.3662, -0.9305, 4.056e-07, -0.3733, -0.9277, 0.9471, 0.09427, 0.3068, 0.9466, 0.09395, 0.3085, 0.9852, 0.05213, 0.1634, 0.9791, 0.06449, 0.1928, 0.9287, 0.1571, 0.3359, 0.9292, 0.1541, 0.336, 0.9466, 0.09395, 0.3085, 0.9471, 0.09427, 0.3068, 2.201e-07, 0.1757, -0.9845, 0.0, 0.1802, -0.9836, 0.0, -0.03523, -0.9994, 2.93e-07, -0.03988, -0.9992, 0.9411, 0.1336, -0.3108, 0.9408, 0.1354, -0.3107, 0.9554, 0.07715, -0.2851, 0.9548, 0.07643, -0.2871, -1.961e-07, 0.2182, 0.9759, -3.864e-07, 0.2225, 0.9749, -2.675e-07, 0.01375, 0.9999, -2.857e-07, 0.009177, 1.0, -0.9292, 0.1541, 0.336, -0.9287, 0.1571, 0.3359, -0.9473, 0.09546, 0.3057, -0.9468, 0.09507, 0.3074, -0.9408, 0.1354, -0.3107, -0.9411, 0.1336, -0.3108, -0.955, 0.07741, -0.2863, -0.9556, 0.07822, -0.2842, -0.2861, 0.9573, -0.04132, -0.2861, 0.9574, -0.03863, -0.2767, 0.9258, -0.2575, -0.2778, 0.9295, -0.2425, -0.2826, 0.9455, 0.162, -0.2861, 0.9573, -0.04132, -0.2861, 0.9573, -0.04205, -0.2832, 0.9475, 0.1482, -0.01915, 0.04358, -0.9989, -0.01845, 0.03105, -0.9993, -0.009556, 0.02648, -0.9996, -0.008096, 0.04791, -0.9988, 2.231e-07, 0.05108, -0.9987, -0.01915, 0.04358, -0.9989, -0.008096, 0.04791, -0.9988, 2.231e-07, 0.05108, -0.9987, 2.897e-07, 0.02158, -0.9998, 0.01845, 0.03105, -0.9993, 0.009557, 0.02648, -0.9996, 2.897e-07, 0.02158, -0.9998, 0.01845, 0.03105, -0.9993, 0.01915, 0.04358, -0.9989, 0.008096, 0.04791, -0.9988, 0.009557, 0.02648, -0.9996, 0.6962, 0.7056, 0.132, 0.5444, -0.6126, -0.573, 0.813, -0.4219, -0.4012, 0.7022, 0.6998, 0.131, 0.002823, 0.9207, 0.3904, 0.7804, 0.5912, 0.2036, 0.6355, 0.7239, 0.2683, 0.002823, 0.9207, 0.3904, -0.003096, -0.7987, -0.6017, -0.5349, -0.6552, -0.5335, -0.7855, -0.4651, -0.4084, -0.003096, -0.7987, -0.6017, -0.5349, -0.6552, -0.5335, -0.783, 0.5878, 0.2034, -0.6224, 0.7329, 0.2747, -0.7855, -0.4651, -0.4084, -0.4998, -0.4844, -0.718, -0.6112, 0.7741, -0.1649, -0.7164, 0.6791, -0.1602, -0.79, -0.3002, -0.5345, 0.005318, 0.9842, 0.1772, 0.6962, 0.7056, 0.132, 0.7022, 0.6998, 0.131, 0.005318, 0.9842, 0.1772, -0.006912, -0.7352, -0.6778, -0.5555, -0.6081, -0.5672, -0.822, -0.4138, -0.3913, -0.006912, -0.7352, -0.6778, -0.5555, -0.6081, -0.5672, -0.6888, 0.7113, 0.14, -0.6937, 0.7067, 0.1393, -0.822, -0.4138, -0.3913, 0.5251, 0.7969, -0.2988, 0.4068, -0.4282, -0.807, 0.8684, -0.2087, -0.4498, 0.7686, 0.6043, -0.2097, 0.617, 0.7676, -0.1737, 0.4874, -0.4887, -0.7237, 0.7796, -0.3084, -0.5451, 0.7204, 0.6723, -0.1706, 0.003616, 0.9897, -0.143, 0.617, 0.7676, -0.1737, 0.7204, 0.6723, -0.1706, 0.003616, 0.9897, -0.143, -0.006975, -0.6121, -0.7907, -0.4998, -0.4844, -0.718, -0.79, -0.3002, -0.5345, -0.006975, -0.6121, -0.7907, -0.005172, 0.04786, -0.9988, -0.005172, 0.04786, -0.9988, -0.005173, 0.04786, -0.9988, -0.005173, 0.04786, -0.9988, 0.002086, 0.9269, -0.3752, 0.5251, 0.7969, -0.2988, 0.7686, 0.6043, -0.2097, 0.002086, 0.9269, -0.3752, -0.006863, -0.4849, -0.8745, -0.4192, -0.4225, -0.8036, -0.8788, -0.1931, -0.4364, -0.006863, -0.4849, -0.8745, -0.4192, -0.4225, -0.8036, -0.5207, 0.8038, -0.2878, -0.7603, 0.6193, -0.1959, -0.8788, -0.1931, -0.4364, -5.104e-08, 0.2916, 0.9565, 0.1266, 0.2211, 0.967, 0.2332, 0.1568, 0.9597, -5.104e-08, 0.2916, 0.9565, -8.87e-08, -0.07138, 0.9974, -0.1716, 0.03501, 0.9845, -0.06746, -0.0299, 0.9973, -8.661e-08, -0.07138, 0.9974, 0.1266, 0.2211, 0.967, 0.18, 0.03713, 0.983, 0.0667, -0.03154, 0.9973, 0.2332, 0.1568, 0.9597, -0.1716, 0.03501, 0.9845, -0.1225, 0.2197, 0.9678, -0.2243, 0.1553, 0.9621, -0.06746, -0.0299, 0.9973, 0.0, 0.2347, -0.9721, -0.8387, 0.1268, -0.5296, -0.5069, 0.2017, -0.8381, 0.0, 0.2347, -0.9721, 3.336e-07, -0.7382, 0.6745, 0.5462, -0.6191, 0.5643, 0.7632, -0.4779, 0.4348, 3.336e-07, -0.7382, 0.6745, 0.5462, -0.6191, 0.5643, 0.8561, 0.1487, -0.4949, 0.4394, 0.2494, -0.8629, 0.7632, -0.4779, 0.4348, 0.0, 0.2734, -0.9619, -0.8643, 0.1361, -0.4842, -0.4432, 0.2444, -0.8625, 0.0, 0.2734, -0.9619, -0.5383, 0.8372, -0.09629, -0.6543, -0.4746, 0.5887, -0.6857, -0.4569, 0.5667, -0.8413, 0.5372, -0.06077, -0.8387, 0.1268, -0.5296, -0.6202, -0.5328, 0.5757, -0.735, -0.4605, 0.4977, -0.5069, 0.2017, -0.8381, 1.145e-06, -0.6796, 0.7336, 0.6271, -0.531, 0.5699, 0.7434, -0.4565, 0.4889, 1.145e-06, -0.6796, 0.7336, 0.6271, -0.531, 0.5699, 0.8302, 0.136, -0.5407, 0.5021, 0.2061, -0.8399, 0.7434, -0.4565, 0.4889, -0.1872, 0.9404, 0.284, -0.5224, 0.009577, 0.8526, -0.8147, 0.002548, 0.5799, -0.8761, 0.4608, 0.1416, -1.169e-08, -0.6273, 0.7788, 0.6613, -0.4693, 0.5852, 0.6931, -0.4509, 0.5624, -1.169e-08, -0.6273, 0.7788, 0.6613, -0.4693, 0.5852, 0.534, 0.8391, -0.1036, 0.8345, 0.5462, -0.07284, 0.6931, -0.4509, 0.5624, 0.0, 0.9933, -0.1155, -0.5383, 0.8372, -0.09629, -0.8413, 0.5372, -0.06077, 0.0, 0.9933, -0.1155, -5.334e-07, 0.8134, 0.5816, -5.106e-07, 0.8134, 0.5816, 0.0, 0.8134, 0.5816, 0.0, 0.8134, 0.5816, -3.929e-08, 0.01652, 0.9999, 0.5224, 0.03861, 0.8518, 0.8145, 0.04781, 0.5783, -3.929e-08, 0.01652, 0.9999, 0.5224, 0.03861, 0.8518, 0.1856, 0.9417, 0.2807, 0.8559, 0.499, 0.1361, 0.8145, 0.04781, 0.5783, 0.0, 0.9575, 0.2886, -0.1872, 0.9404, 0.284, -0.8761, 0.4608, 0.1416, 0.0, 0.9575, 0.2886, 0.1378, -0.6629, -0.7359, 0.1708, 0.5931, 0.7868, 0.3319, 0.4876, -0.8075, 0.2765, 0.163, -0.9471, -0.1708, 0.5931, 0.7868, -0.1378, -0.6629, -0.7359, -0.2765, 0.163, -0.9471, -0.3319, 0.4876, -0.8075, -5.361e-07, 0.2737, 0.9618, -0.1708, 0.5931, 0.7868, -0.3319, 0.4876, -0.8075, -5.361e-07, 0.2737, 0.9618, -5.865e-07, -0.9425, -0.3342, 0.1378, -0.6629, -0.7359, 0.2765, 0.163, -0.9471, -5.865e-07, -0.9425, -0.3342, 1.85e-06, 0.9802, 0.198, 0.6441, 0.7519, 0.1408, 0.7587, 0.6409, 0.1164, 1.85e-06, 0.9802, 0.198, -0.5955, -0.5651, -0.571, -0.8358, 0.1521, 0.5275, -0.4037, 0.2461, 0.8812, -0.7874, -0.4354, -0.4363, -2.127e-06, 0.2656, 0.9641, 0.8358, 0.1521, 0.5275, 0.4037, 0.2461, 0.8812, -2.127e-06, 0.2656, 0.9641, 0.8358, 0.1521, 0.5275, 0.5955, -0.5651, -0.571, 0.7874, -0.4354, -0.4363, 0.4037, 0.2461, 0.8812, -1.076e-06, -0.5372, -0.8434, -0.5905, -0.4043, -0.6985, -0.7352, -0.3274, -0.5935, -1.076e-06, -0.5372, -0.8434, 0.6441, 0.7519, 0.1408, 0.6047, -0.5155, -0.6072, 0.7632, -0.4116, -0.4981, 0.7587, 0.6409, 0.1164, -7.869e-07, -0.6652, -0.7467, -0.6047, -0.5155, -0.6072, -0.7632, -0.4116, -0.4981, -7.869e-07, -0.6652, -0.7467, -0.6047, -0.5155, -0.6072, -0.6441, 0.7519, 0.1408, -0.7587, 0.6409, 0.1164, -0.7632, -0.4116, -0.4981, 2.895e-06, 0.7479, -0.6639, 2.895e-06, 0.7479, -0.6639, 0.0, 0.7479, -0.6639, 0.0, 0.7479, -0.6639, -0.5905, -0.4043, -0.6985, -0.2917, 0.8239, -0.4859, -0.858, 0.4448, -0.257, -0.7352, -0.3274, -0.5935, 6.887e-06, 0.8604, -0.5097, 0.2917, 0.8239, -0.4859, 0.858, 0.4448, -0.257, 6.887e-06, 0.8604, -0.5097, 0.2917, 0.8239, -0.4859, 0.5905, -0.4043, -0.6985, 0.7352, -0.3274, -0.5935, 0.858, 0.4448, -0.257, -0.2917, 0.8239, -0.4859, 6.887e-06, 0.8604, -0.5097, 6.887e-06, 0.8604, -0.5097, -0.858, 0.4448, -0.257, 5.791e-06, 0.7479, -0.6639, 5.791e-06, 0.7479, -0.6639, 2.895e-06, 0.7479, -0.6639, 2.895e-06, 0.7479, -0.6639, 0.6047, -0.5155, -0.6072, -7.869e-07, -0.6652, -0.7467, -7.869e-07, -0.6652, -0.7467, 0.7632, -0.4116, -0.4981, 0.5905, -0.4043, -0.6985, -1.076e-06, -0.5372, -0.8434, -1.076e-06, -0.5372, -0.8434, 0.7352, -0.3274, -0.5935, -0.8358, 0.1521, 0.5275, -2.127e-06, 0.2656, 0.9641, -2.127e-06, 0.2656, 0.9641, -0.4037, 0.2461, 0.8812, -0.6441, 0.7519, 0.1408, 1.85e-06, 0.9802, 0.198, 1.85e-06, 0.9802, 0.198, -0.7587, 0.6409, 0.1164, -0.1378, -0.6629, -0.7359, -5.865e-07, -0.9425, -0.3342, -5.865e-07, -0.9425, -0.3342, -0.2765, 0.163, -0.9471, 0.1708, 0.5931, 0.7868, -5.361e-07, 0.2737, 0.9618, -5.361e-07, 0.2737, 0.9618, 0.3319, 0.4876, -0.8075, 0.1856, 0.9417, 0.2807, 0.0, 0.9575, 0.2886, 0.0, 0.9575, 0.2886, 0.8559, 0.499, 0.1361, -0.5224, 0.009577, 0.8526, -3.929e-08, 0.01652, 0.9999, -3.929e-08, 0.01652, 0.9999, -0.8147, 0.002548, 0.5799, -1.044e-06, 0.8134, 0.5816, -1.044e-06, 0.8134, 0.5816, -5.106e-07, 0.8134, 0.5816, -5.334e-07, 0.8134, 0.5816, 0.534, 0.8391, -0.1036, 0.0, 0.9933, -0.1155, 0.0, 0.9933, -0.1155, 0.8345, 0.5462, -0.07284, -0.6543, -0.4746, 0.5887, -1.169e-08, -0.6273, 0.7788, -1.169e-08, -0.6273, 0.7788, -0.6857, -0.4569, 0.5667, -0.6202, -0.5328, 0.5757, 1.145e-06, -0.6796, 0.7336, 1.145e-06, -0.6796, 0.7336, -0.735, -0.4605, 0.4977, 0.8561, 0.1487, -0.4949, 0.0, 0.2734, -0.9619, 0.0, 0.2734, -0.9619, 0.4394, 0.2494, -0.8629, -0.5403, -0.6211, 0.5677, 3.336e-07, -0.7382, 0.6745, 3.336e-07, -0.7382, 0.6745, -0.7544, -0.4845, 0.443, 0.8302, 0.136, -0.5407, 0.0, 0.2347, -0.9721, 0.0, 0.2347, -0.9721, 0.5021, 0.2061, -0.8399, 0.18, 0.03713, 0.983, -8.87e-08, -0.07138, 0.9974, -8.661e-08, -0.07138, 0.9974, 0.0667, -0.03154, 0.9973, -0.1225, 0.2197, 0.9678, -5.104e-08, 0.2916, 0.9565, -5.104e-08, 0.2916, 0.9565, -0.2243, 0.1553, 0.9621, 0.4068, -0.4282, -0.807, -0.006863, -0.4849, -0.8745, -0.006863, -0.4849, -0.8745, 0.8684, -0.2087, -0.4498, -0.5207, 0.8038, -0.2878, 0.002086, 0.9269, -0.3752, 0.002086, 0.9269, -0.3752, -0.7603, 0.6193, -0.1959, -0.005171, 0.04786, -0.9988, -0.005171, 0.04786, -0.9988, -0.005172, 0.04786, -0.9988, -0.005172, 0.04786, -0.9988, 0.4874, -0.4887, -0.7237, -0.006975, -0.6121, -0.7907, -0.006975, -0.6121, -0.7907, 0.7796, -0.3084, -0.5451, -0.6112, 0.7741, -0.1649, 0.003616, 0.9897, -0.143, 0.003616, 0.9897, -0.143, -0.7164, 0.6791, -0.1602, 0.5444, -0.6126, -0.573, -0.006912, -0.7352, -0.6778, -0.006912, -0.7352, -0.6778, 0.813, -0.4219, -0.4012, -0.6888, 0.7113, 0.14, 0.005318, 0.9842, 0.1772, 0.005318, 0.9842, 0.1772, -0.6937, 0.7067, 0.1393, 0.5344, -0.6567, -0.5321, -0.003096, -0.7987, -0.6017, -0.003096, -0.7987, -0.6017, 0.78, -0.472, -0.4108, -0.783, 0.5878, 0.2034, 0.002823, 0.9207, 0.3904, 0.002823, 0.9207, 0.3904, -0.6224, 0.7329, 0.2747, -0.01845, 0.03105, -0.9993, 2.897e-07, 0.02158, -0.9998, 2.897e-07, 0.02158, -0.9998, -0.009556, 0.02648, -0.9996, 0.01915, 0.04358, -0.9989, 2.231e-07, 0.05108, -0.9987, 2.231e-07, 0.05108, -0.9987, 0.008096, 0.04791, -0.9988, -0.2819, 0.9432, 0.1758, -0.2861, 0.9574, -0.03863, -0.2861, 0.9573, -0.04132, -0.2826, 0.9455, 0.162, -0.2861, 0.9573, -0.04205, -0.2861, 0.9573, -0.04132, -0.2778, 0.9295, -0.2425, -0.2788, 0.933, -0.2276, 0.0, 0.2225, 0.9749, -1.961e-07, 0.2182, 0.9759, -2.857e-07, 0.009177, 1.0, -3.017e-07, 0.01375, 0.9999, 4.449e-07, 0.1802, -0.9836, 2.201e-07, 0.1757, -0.9845, 2.93e-07, -0.03988, -0.9992, 5.765e-07, -0.03523, -0.9994, 5.765e-07, -0.03523, -0.9994, 2.93e-07, -0.03988, -0.9992, 4.056e-07, -0.3733, -0.9277, 8.124e-07, -0.3662, -0.9305, -3.017e-07, 0.01375, 0.9999, -2.857e-07, 0.009177, 1.0, -3.572e-07, -0.2835, 0.959, -3.278e-07, -0.2775, 0.9607, 5.37e-07, 0.2709, -0.9626, 2.685e-07, 0.2709, -0.9626, 2.201e-07, 0.1757, -0.9845, 4.449e-07, 0.1802, -0.9836, 0.0, 0.3097, 0.9508, -1.347e-07, 0.3097, 0.9508, -1.961e-07, 0.2182, 0.9759, 0.0, 0.2225, 0.9749, -3.624e-07, -0.1854, 0.9827, -3.624e-07, -0.1854, 0.9827, -1.812e-07, -0.9466, 0.3225, -1.014e-07, -0.9614, 0.2751, 1.226e-07, -0.7468, -0.665, 1.84e-07, -0.7468, -0.665, -1.812e-07, -0.9466, 0.3225, -2.293e-07, -0.9614, 0.2751, -3.278e-07, -0.2775, 0.9607, -3.572e-07, -0.2835, 0.959, -3.91e-07, -0.4512, 0.8924, 0.0, -0.4512, 0.8924, 8.124e-07, -0.3662, -0.9305, 4.056e-07, -0.3733, -0.9277, 3.787e-07, -0.57, -0.8216, 7.574e-07, -0.57, -0.8216, -1.81e-07, -0.4247, 0.9054, -9.048e-08, -0.4247, 0.9054, -9.048e-08, -0.4247, 0.9054, -1.81e-07, -0.4247, 0.9054, 0.0, -0.2886, 0.9574, 8.247e-08, -0.2886, 0.9574, 8.247e-08, -0.2886, 0.9574, 0.0, -0.2886, 0.9574, -8.532e-08, -0.1033, 0.9946, -8.532e-08, -0.1033, 0.9946, -8.532e-08, -0.1033, 0.9946, -8.532e-08, -0.1033, 0.9946, 0.0, -0.3641, -0.9314, 2.052e-07, -0.3641, -0.9314, 2.052e-07, -0.3641, -0.9314, 0.0, -0.3641, -0.9314, 3.052e-07, -0.2091, -0.9779, 2.289e-07, -0.2091, -0.9779, 2.289e-07, -0.2091, -0.9779, 3.052e-07, -0.2091, -0.9779, 2.922e-07, -0.05395, -0.9985, 3.968e-07, -0.05395, -0.9985, 3.968e-07, -0.05395, -0.9985, 2.922e-07, -0.05395, -0.9985, 0.5955, -0.5651, -0.571, -5.079e-07, -0.6994, -0.7147, -5.079e-07, -0.6994, -0.7147, 0.7874, -0.4354, -0.4363, -1.516e-07, 0.2427, 0.9701, -1.516e-07, 0.2427, 0.9701, -3.032e-07, 0.2427, 0.9701, -3.032e-07, 0.2427, 0.9701])] * 3)])
me_icosphere = bpy.data.meshes.new('Icosphere')
me_icosphere.from_pydata([(0.0, 0.0, -1.0), (0.7236, -0.5257, -0.4472), (-0.2764, -0.8506, -0.4472), (-0.8944, 0.0, -0.4472), (-0.2764, 0.8506, -0.4472), (0.7236, 0.5257, -0.4472), (0.2764, -0.8506, 0.4472), (-0.7236, -0.5257, 0.4472), (-0.7236, 0.5257, 0.4472), (0.2764, 0.8506, 0.4472), (0.8944, 0.0, 0.4472), (0.0, 0.0, 1.0), (-0.1625, -0.5, -0.8507), (0.4253, -0.309, -0.8507), (0.2629, -0.809, -0.5257), (0.8506, 0.0, -0.5257), (0.4253, 0.309, -0.8507), (-0.5257, 0.0, -0.8507), (-0.6882, -0.5, -0.5257), (-0.1625, 0.5, -0.8507), (-0.6882, 0.5, -0.5257), (0.2629, 0.809, -0.5257), (0.9511, -0.309, 0.0), (0.9511, 0.309, 0.0), (0.0, -1.0, 0.0), (0.5878, -0.809, 0.0), (-0.9511, -0.309, 0.0), (-0.5878, -0.809, 0.0), (-0.5878, 0.809, 0.0), (-0.9511, 0.309, 0.0), (0.5878, 0.809, 0.0), (0.0, 1.0, 0.0), (0.6882, -0.5, 0.5257), (-0.2629, -0.809, 0.5257), (-0.8506, 0.0, 0.5257), (-0.2629, 0.809, 0.5257), (0.6882, 0.5, 0.5257), (0.1625, -0.5, 0.8507), (0.5257, 0.0, 0.8507), (-0.4253, -0.309, 0.8507), (-0.4253, 0.309, 0.8507), (0.1625, 0.5, 0.8507)], [], [(0, 13, 12), (1, 13, 15), (0, 12, 17), (0, 17, 19), (0, 19, 16), (1, 15, 22), (2, 14, 24), (3, 18, 26), (4, 20, 28), (5, 21, 30), (1, 22, 25), (2, 24, 27), (3, 26, 29), (4, 28, 31), (5, 30, 23), (6, 32, 37), (7, 33, 39), (8, 34, 40), (9, 35, 41), (10, 36, 38), (38, 41, 11), (38, 36, 41), (36, 9, 41), (41, 40, 11), (41, 35, 40), (35, 8, 40), (40, 39, 11), (40, 34, 39), (34, 7, 39), (39, 37, 11), (39, 33, 37), (33, 6, 37), (37, 38, 11), (37, 32, 38), (32, 10, 38), (23, 36, 10), (23, 30, 36), (30, 9, 36), (31, 35, 9), (31, 28, 35), (28, 8, 35), (29, 34, 8), (29, 26, 34), (26, 7, 34), (27, 33, 7), (27, 24, 33), (24, 6, 33), (25, 32, 6), (25, 22, 32), (22, 10, 32), (30, 31, 9), (30, 21, 31), (21, 4, 31), (28, 29, 8), (28, 20, 29), (20, 3, 29), (26, 27, 7), (26, 18, 27), (18, 2, 27), (24, 25, 6), (24, 14, 25), (14, 1, 25), (22, 23, 10), (22, 15, 23), (15, 5, 23), (16, 21, 5), (16, 19, 21), (19, 4, 21), (19, 20, 4), (19, 17, 20), (17, 3, 20), (17, 18, 3), (17, 12, 18), (12, 2, 18), (15, 16, 5), (15, 13, 16), (13, 0, 16), (12, 14, 2), (12, 13, 14), (13, 1, 14)])
_uv = me_icosphere.uv_layers.new(name='UVMap')
_uv.uv.foreach_set('vector', [0.1818, 0.0, 0.2273, 0.07873, 0.1364, 0.07873, 0.2727, 0.1575, 0.3182, 0.07873, 0.3636, 0.1575, 0.9091, 0.0, 0.9545, 0.07873, 0.8636, 0.07873, 0.7273, 0.0, 0.7727, 0.07873, 0.6818, 0.07873, 0.5455, 0.0, 0.5909, 0.07873, 0.5, 0.07873, 0.2727, 0.1575, 0.3636, 0.1575, 0.3182, 0.2362, 0.09091, 0.1575, 0.1818, 0.1575, 0.1364, 0.2362, 0.8182, 0.1575, 0.9091, 0.1575, 0.8636, 0.2362, 0.6364, 0.1575, 0.7273, 0.1575, 0.6818, 0.2362, 0.4545, 0.1575, 0.5455, 0.1575, 0.5, 0.2362, 0.2727, 0.1575, 0.3182, 0.2362, 0.2273, 0.2362, 0.09091, 0.1575, 0.1364, 0.2362, 0.04546, 0.2362, 0.8182, 0.1575, 0.8636, 0.2362, 0.7727, 0.2362, 0.6364, 0.1575, 0.6818, 0.2362, 0.5909, 0.2362, 0.4545, 0.1575, 0.5, 0.2362, 0.4091, 0.2362, 0.1818, 0.3149, 0.2727, 0.3149, 0.2273, 0.3937, 0.0, 0.3149, 0.09091, 0.3149, 0.04546, 0.3937, 0.7273, 0.3149, 0.8182, 0.3149, 0.7727, 0.3937, 0.5455, 0.3149, 0.6364, 0.3149, 0.5909, 0.3937, 0.3636, 0.3149, 0.4545, 0.3149, 0.4091, 0.3937, 0.4091, 0.3937, 0.5, 0.3937, 0.4545, 0.4724, 0.4091, 0.3937, 0.4545, 0.3149, 0.5, 0.3937, 0.4545, 0.3149, 0.5455, 0.3149, 0.5, 0.3937, 0.5909, 0.3937, 0.6818, 0.3937, 0.6364, 0.4724, 0.5909, 0.3937, 0.6364, 0.3149, 0.6818, 0.3937, 0.6364, 0.3149, 0.7273, 0.3149, 0.6818, 0.3937, 0.7727, 0.3937, 0.8636, 0.3937, 0.8182, 0.4724, 0.7727, 0.3937, 0.8182, 0.3149, 0.8636, 0.3937, 0.8182, 0.3149, 0.9091, 0.3149, 0.8636, 0.3937, 0.04546, 0.3937, 0.1364, 0.3937, 0.09091, 0.4724, 0.04546, 0.3937, 0.09091, 0.3149, 0.1364, 0.3937, 0.09091, 0.3149, 0.1818, 0.3149, 0.1364, 0.3937, 0.2273, 0.3937, 0.3182, 0.3937, 0.2727, 0.4724, 0.2273, 0.3937, 0.2727, 0.3149, 0.3182, 0.3937, 0.2727, 0.3149, 0.3636, 0.3149, 0.3182, 0.3937, 0.4091, 0.2362, 0.4545, 0.3149, 0.3636, 0.3149, 0.4091, 0.2362, 0.5, 0.2362, 0.4545, 0.3149, 0.5, 0.2362, 0.5455, 0.3149, 0.4545, 0.3149, 0.5909, 0.2362, 0.6364, 0.3149, 0.5455, 0.3149, 0.5909, 0.2362, 0.6818, 0.2362, 0.6364, 0.3149, 0.6818, 0.2362, 0.7273, 0.3149, 0.6364, 0.3149, 0.7727, 0.2362, 0.8182, 0.3149, 0.7273, 0.3149, 0.7727, 0.2362, 0.8636, 0.2362, 0.8182, 0.3149, 0.8636, 0.2362, 0.9091, 0.3149, 0.8182, 0.3149, 0.04546, 0.2362, 0.09091, 0.3149, 0.0, 0.3149, 0.04546, 0.2362, 0.1364, 0.2362, 0.09091, 0.3149, 0.1364, 0.2362, 0.1818, 0.3149, 0.09091, 0.3149, 0.2273, 0.2362, 0.2727, 0.3149, 0.1818, 0.3149, 0.2273, 0.2362, 0.3182, 0.2362, 0.2727, 0.3149, 0.3182, 0.2362, 0.3636, 0.3149, 0.2727, 0.3149, 0.5, 0.2362, 0.5909, 0.2362, 0.5455, 0.3149, 0.5, 0.2362, 0.5455, 0.1575, 0.5909, 0.2362, 0.5455, 0.1575, 0.6364, 0.1575, 0.5909, 0.2362, 0.6818, 0.2362, 0.7727, 0.2362, 0.7273, 0.3149, 0.6818, 0.2362, 0.7273, 0.1575, 0.7727, 0.2362, 0.7273, 0.1575, 0.8182, 0.1575, 0.7727, 0.2362, 0.8636, 0.2362, 0.9545, 0.2362, 0.9091, 0.3149, 0.8636, 0.2362, 0.9091, 0.1575, 0.9545, 0.2362, 0.9091, 0.1575, 1.0, 0.1575, 0.9545, 0.2362, 0.1364, 0.2362, 0.2273, 0.2362, 0.1818, 0.3149, 0.1364, 0.2362, 0.1818, 0.1575, 0.2273, 0.2362, 0.1818, 0.1575, 0.2727, 0.1575, 0.2273, 0.2362, 0.3182, 0.2362, 0.4091, 0.2362, 0.3636, 0.3149, 0.3182, 0.2362, 0.3636, 0.1575, 0.4091, 0.2362, 0.3636, 0.1575, 0.4545, 0.1575, 0.4091, 0.2362, 0.5, 0.07873, 0.5455, 0.1575, 0.4545, 0.1575, 0.5, 0.07873, 0.5909, 0.07873, 0.5455, 0.1575, 0.5909, 0.07873, 0.6364, 0.1575, 0.5455, 0.1575, 0.6818, 0.07873, 0.7273, 0.1575, 0.6364, 0.1575, 0.6818, 0.07873, 0.7727, 0.07873, 0.7273, 0.1575, 0.7727, 0.07873, 0.8182, 0.1575, 0.7273, 0.1575, 0.8636, 0.07873, 0.9091, 0.1575, 0.8182, 0.1575, 0.8636, 0.07873, 0.9545, 0.07873, 0.9091, 0.1575, 0.9545, 0.07873, 1.0, 0.1575, 0.9091, 0.1575, 0.3636, 0.1575, 0.4091, 0.07873, 0.4545, 0.1575, 0.3636, 0.1575, 0.3182, 0.07873, 0.4091, 0.07873, 0.3182, 0.07873, 0.3636, 0.0, 0.4091, 0.07873, 0.1364, 0.07873, 0.1818, 0.1575, 0.09091, 0.1575, 0.1364, 0.07873, 0.2273, 0.07873, 0.1818, 0.1575, 0.2273, 0.07873, 0.2727, 0.1575, 0.1818, 0.1575])
me_icosphere.update()
me_icosphere_002 = bpy.data.meshes.new('Icosphere.002')
me_icosphere_002.from_pydata([(0.0, 0.0, -1.0), (0.7236, -0.5257, -0.4472), (-0.2764, -0.8506, -0.4472), (-0.8944, 0.0, -0.4472), (-0.2764, 0.8506, -0.4472), (0.7236, 0.5257, -0.4472), (0.2764, -0.8506, 0.4472), (-0.7236, -0.5257, 0.4472), (-0.7236, 0.5257, 0.4472), (0.2764, 0.8506, 0.4472), (0.8944, 0.0, 0.4472), (0.0, 0.0, 1.0), (-0.1625, -0.5, -0.8507), (0.4253, -0.309, -0.8507), (0.2629, -0.809, -0.5257), (0.8506, 0.0, -0.5257), (0.4253, 0.309, -0.8507), (-0.5257, 0.0, -0.8507), (-0.6882, -0.5, -0.5257), (-0.1625, 0.5, -0.8507), (-0.6882, 0.5, -0.5257), (0.2629, 0.809, -0.5257), (0.9511, -0.309, 0.0), (0.9511, 0.309, 0.0), (0.0, -1.0, 0.0), (0.5878, -0.809, 0.0), (-0.9511, -0.309, 0.0), (-0.5878, -0.809, 0.0), (-0.5878, 0.809, 0.0), (-0.9511, 0.309, 0.0), (0.5878, 0.809, 0.0), (0.0, 1.0, 0.0), (0.6882, -0.5, 0.5257), (-0.2629, -0.809, 0.5257), (-0.8506, 0.0, 0.5257), (-0.2629, 0.809, 0.5257), (0.6882, 0.5, 0.5257), (0.1625, -0.5, 0.8507), (0.5257, 0.0, 0.8507), (-0.4253, -0.309, 0.8507), (-0.4253, 0.309, 0.8507), (0.1625, 0.5, 0.8507)], [], [(0, 13, 12), (1, 13, 15), (0, 12, 17), (0, 17, 19), (0, 19, 16), (1, 15, 22), (2, 14, 24), (3, 18, 26), (4, 20, 28), (5, 21, 30), (1, 22, 25), (2, 24, 27), (3, 26, 29), (4, 28, 31), (5, 30, 23), (6, 32, 37), (7, 33, 39), (8, 34, 40), (9, 35, 41), (10, 36, 38), (38, 41, 11), (38, 36, 41), (36, 9, 41), (41, 40, 11), (41, 35, 40), (35, 8, 40), (40, 39, 11), (40, 34, 39), (34, 7, 39), (39, 37, 11), (39, 33, 37), (33, 6, 37), (37, 38, 11), (37, 32, 38), (32, 10, 38), (23, 36, 10), (23, 30, 36), (30, 9, 36), (31, 35, 9), (31, 28, 35), (28, 8, 35), (29, 34, 8), (29, 26, 34), (26, 7, 34), (27, 33, 7), (27, 24, 33), (24, 6, 33), (25, 32, 6), (25, 22, 32), (22, 10, 32), (30, 31, 9), (30, 21, 31), (21, 4, 31), (28, 29, 8), (28, 20, 29), (20, 3, 29), (26, 27, 7), (26, 18, 27), (18, 2, 27), (24, 25, 6), (24, 14, 25), (14, 1, 25), (22, 23, 10), (22, 15, 23), (15, 5, 23), (16, 21, 5), (16, 19, 21), (19, 4, 21), (19, 20, 4), (19, 17, 20), (17, 3, 20), (17, 18, 3), (17, 12, 18), (12, 2, 18), (15, 16, 5), (15, 13, 16), (13, 0, 16), (12, 14, 2), (12, 13, 14), (13, 1, 14)])
_uv = me_icosphere_002.uv_layers.new(name='UVMap')
_uv.uv.foreach_set('vector', [0.1818, 0.0, 0.2273, 0.07873, 0.1364, 0.07873, 0.2727, 0.1575, 0.3182, 0.07873, 0.3636, 0.1575, 0.9091, 0.0, 0.9545, 0.07873, 0.8636, 0.07873, 0.7273, 0.0, 0.7727, 0.07873, 0.6818, 0.07873, 0.5455, 0.0, 0.5909, 0.07873, 0.5, 0.07873, 0.2727, 0.1575, 0.3636, 0.1575, 0.3182, 0.2362, 0.09091, 0.1575, 0.1818, 0.1575, 0.1364, 0.2362, 0.8182, 0.1575, 0.9091, 0.1575, 0.8636, 0.2362, 0.6364, 0.1575, 0.7273, 0.1575, 0.6818, 0.2362, 0.4545, 0.1575, 0.5455, 0.1575, 0.5, 0.2362, 0.2727, 0.1575, 0.3182, 0.2362, 0.2273, 0.2362, 0.09091, 0.1575, 0.1364, 0.2362, 0.04546, 0.2362, 0.8182, 0.1575, 0.8636, 0.2362, 0.7727, 0.2362, 0.6364, 0.1575, 0.6818, 0.2362, 0.5909, 0.2362, 0.4545, 0.1575, 0.5, 0.2362, 0.4091, 0.2362, 0.1818, 0.3149, 0.2727, 0.3149, 0.2273, 0.3937, 0.0, 0.3149, 0.09091, 0.3149, 0.04546, 0.3937, 0.7273, 0.3149, 0.8182, 0.3149, 0.7727, 0.3937, 0.5455, 0.3149, 0.6364, 0.3149, 0.5909, 0.3937, 0.3636, 0.3149, 0.4545, 0.3149, 0.4091, 0.3937, 0.4091, 0.3937, 0.5, 0.3937, 0.4545, 0.4724, 0.4091, 0.3937, 0.4545, 0.3149, 0.5, 0.3937, 0.4545, 0.3149, 0.5455, 0.3149, 0.5, 0.3937, 0.5909, 0.3937, 0.6818, 0.3937, 0.6364, 0.4724, 0.5909, 0.3937, 0.6364, 0.3149, 0.6818, 0.3937, 0.6364, 0.3149, 0.7273, 0.3149, 0.6818, 0.3937, 0.7727, 0.3937, 0.8636, 0.3937, 0.8182, 0.4724, 0.7727, 0.3937, 0.8182, 0.3149, 0.8636, 0.3937, 0.8182, 0.3149, 0.9091, 0.3149, 0.8636, 0.3937, 0.04546, 0.3937, 0.1364, 0.3937, 0.09091, 0.4724, 0.04546, 0.3937, 0.09091, 0.3149, 0.1364, 0.3937, 0.09091, 0.3149, 0.1818, 0.3149, 0.1364, 0.3937, 0.2273, 0.3937, 0.3182, 0.3937, 0.2727, 0.4724, 0.2273, 0.3937, 0.2727, 0.3149, 0.3182, 0.3937, 0.2727, 0.3149, 0.3636, 0.3149, 0.3182, 0.3937, 0.4091, 0.2362, 0.4545, 0.3149, 0.3636, 0.3149, 0.4091, 0.2362, 0.5, 0.2362, 0.4545, 0.3149, 0.5, 0.2362, 0.5455, 0.3149, 0.4545, 0.3149, 0.5909, 0.2362, 0.6364, 0.3149, 0.5455, 0.3149, 0.5909, 0.2362, 0.6818, 0.2362, 0.6364, 0.3149, 0.6818, 0.2362, 0.7273, 0.3149, 0.6364, 0.3149, 0.7727, 0.2362, 0.8182, 0.3149, 0.7273, 0.3149, 0.7727, 0.2362, 0.8636, 0.2362, 0.8182, 0.3149, 0.8636, 0.2362, 0.9091, 0.3149, 0.8182, 0.3149, 0.04546, 0.2362, 0.09091, 0.3149, 0.0, 0.3149, 0.04546, 0.2362, 0.1364, 0.2362, 0.09091, 0.3149, 0.1364, 0.2362, 0.1818, 0.3149, 0.09091, 0.3149, 0.2273, 0.2362, 0.2727, 0.3149, 0.1818, 0.3149, 0.2273, 0.2362, 0.3182, 0.2362, 0.2727, 0.3149, 0.3182, 0.2362, 0.3636, 0.3149, 0.2727, 0.3149, 0.5, 0.2362, 0.5909, 0.2362, 0.5455, 0.3149, 0.5, 0.2362, 0.5455, 0.1575, 0.5909, 0.2362, 0.5455, 0.1575, 0.6364, 0.1575, 0.5909, 0.2362, 0.6818, 0.2362, 0.7727, 0.2362, 0.7273, 0.3149, 0.6818, 0.2362, 0.7273, 0.1575, 0.7727, 0.2362, 0.7273, 0.1575, 0.8182, 0.1575, 0.7727, 0.2362, 0.8636, 0.2362, 0.9545, 0.2362, 0.9091, 0.3149, 0.8636, 0.2362, 0.9091, 0.1575, 0.9545, 0.2362, 0.9091, 0.1575, 1.0, 0.1575, 0.9545, 0.2362, 0.1364, 0.2362, 0.2273, 0.2362, 0.1818, 0.3149, 0.1364, 0.2362, 0.1818, 0.1575, 0.2273, 0.2362, 0.1818, 0.1575, 0.2727, 0.1575, 0.2273, 0.2362, 0.3182, 0.2362, 0.4091, 0.2362, 0.3636, 0.3149, 0.3182, 0.2362, 0.3636, 0.1575, 0.4091, 0.2362, 0.3636, 0.1575, 0.4545, 0.1575, 0.4091, 0.2362, 0.5, 0.07873, 0.5455, 0.1575, 0.4545, 0.1575, 0.5, 0.07873, 0.5909, 0.07873, 0.5455, 0.1575, 0.5909, 0.07873, 0.6364, 0.1575, 0.5455, 0.1575, 0.6818, 0.07873, 0.7273, 0.1575, 0.6364, 0.1575, 0.6818, 0.07873, 0.7727, 0.07873, 0.7273, 0.1575, 0.7727, 0.07873, 0.8182, 0.1575, 0.7273, 0.1575, 0.8636, 0.07873, 0.9091, 0.1575, 0.8182, 0.1575, 0.8636, 0.07873, 0.9545, 0.07873, 0.9091, 0.1575, 0.9545, 0.07873, 1.0, 0.1575, 0.9091, 0.1575, 0.3636, 0.1575, 0.4091, 0.07873, 0.4545, 0.1575, 0.3636, 0.1575, 0.3182, 0.07873, 0.4091, 0.07873, 0.3182, 0.07873, 0.3636, 0.0, 0.4091, 0.07873, 0.1364, 0.07873, 0.1818, 0.1575, 0.09091, 0.1575, 0.1364, 0.07873, 0.2273, 0.07873, 0.1818, 0.1575, 0.2273, 0.07873, 0.2727, 0.1575, 0.1818, 0.1575])
me_icosphere_002.update()
arm_fish = bpy.data.armatures.new('Fish')  # bones are not reproduced

# ---- objects
ob_fish = bpy.data.objects.new('Fish', arm_fish)
ob_fishmesh = bpy.data.objects.new('FishMesh', me_cylinder)
ob_icosphere = bpy.data.objects.new('Icosphere', me_icosphere)
ob_icosphere_001 = bpy.data.objects.new('Icosphere.001', me_icosphere_002)

# ---- transforms, parenting, visibility, modifiers, constraints
ob_fish.location = (0.0, 0.0, 0.0)
ob_fish.rotation_euler = (-1.629e-07, 0.0, 0.0)
ob_fishmesh.parent = ob_fish
ob_fishmesh.location = (0.0, 0.0, 0.0)
ob_fishmesh.color = (0.8, 0.8, 0.8, 1.0)
_vg = ob_fishmesh.vertex_groups.new(name='Bone')
for _i, _w in zip([0, 1, 2, 3, 4, 5, 6, 7, 8, 9, 10, 11, 12, 13, 14, 15, 16, 17, 18, 19, 20, 21, 22, 23, 24, 25, 26, 27, 28, 29, 30, 31, 32, 33, 34, 35, 42, 43, 44, 45, 46, 47, 48, 49, 50, 51, 52, 53, 54, 55, 56, 57, 58, 59, 60, 61, 62, 63, 64, 65, 66, 67, 68, 69, 70, 71, 72, 73, 74, 75, 76, 77, 78, 79, 80, 81, 82, 83, 84, 85, 86, 87, 88, 89, 90, 91, 92, 93, 94, 95, 96, 97, 98, 99, 100, 101, 102, 103, 104, 105, 106, 107, 108, 109, 110, 111, 112, 113, 114, 115, 116, 117, 118, 119, 120, 121, 122, 123, 124, 125, 126, 127, 130, 131, 132, 133, 134, 135, 136, 138, 139, 140, 141, 142, 143, 144, 145, 146, 147, 148, 149, 150, 151, 152, 153, 154, 155, 156, 157, 158, 159, 160, 161, 162, 163, 164, 165], [0.9306, 0.06852, 0.9239, 0.07705, 0.9378, 0.07716, 0.9306, 0.06875, 0.9378, 0.06967, 0.9239, 0.06956, 0.9999, 0.9901, 0.9993, 0.9975, 0.9999, 0.9761, 0.9993, 0.9975, 0.9999, 0.9761, 0.9993, 0.9975, 0.9999, 0.9901, 0.9993, 0.9975, 0.9999, 0.9835, 0.9993, 0.9975, 0.9999, 0.9835, 0.9993, 0.9975, 0.03437, 0.03483, 0.0338, 0.03385, 0.03478, 0.03426, 0.01719, 0.0169, 0.01742, 0.01693, 0.01739, 0.01713, 0.02613, 0.02539, 0.02608, 0.0257, 0.02578, 0.02535, 0.9144, 0.9901, 0.9144, 0.9901, 0.9378, 0.9761, 0.9378, 0.9761, 0.9378, 0.9761, 0.9378, 0.9761, 0.9378, 0.9761, 0.9378, 0.9761, 0.9378, 0.9761, 0.9378, 0.9761, 0.924, 0.924, 0.9901, 0.9901, 0.9306, 0.9306, 0.9835, 0.9835, 0.9306, 0.9306, 0.9835, 0.9835, 0.9306, 0.9306, 0.9835, 0.9835, 0.9306, 0.9306, 0.9835, 0.9835, 0.9239, 0.0677, 0.9239, 0.06759, 0.9144, 0.07716, 0.9144, 0.07705, 0.9144, 0.07716, 0.9144, 0.07705, 0.9144, 0.07716, 0.9144, 0.07705, 0.06961, 0.924, 0.06765, 0.9239, 0.9901, 0.9975, 0.9993, 0.9999, 0.9901, 0.9975, 0.9993, 0.9999, 0.9999, 0.03481, 0.03382, 0.0174, 0.01691, 0.02537, 0.0261, 0.9378, 0.9761, 0.9378, 0.9761, 0.9378, 0.9761, 0.9378, 0.9761, 0.9378, 0.9761, 0.9306, 0.9835, 0.9306, 0.9835, 0.9306, 0.9835, 0.9306, 0.9835, 0.9306, 0.9835, 0.0771, 0.9144, 0.0771, 0.9144, 0.0771, 0.9144, 0.0771, 0.9144]): _vg.add([_i], _w, 'REPLACE')
_vg = ob_fishmesh.vertex_groups.new(name='Bone.001')
for _i, _w in zip([0, 1, 2, 3, 4, 5, 6, 7, 8, 9, 10, 11, 17, 21, 29, 33, 36, 37, 38, 39, 40, 41, 42, 43, 44, 45, 46, 47, 48, 49, 50, 51, 52, 53, 54, 55, 56, 57, 58, 59, 60, 62, 64, 65, 66, 67, 68, 69, 70, 71, 72, 73, 74, 75, 76, 77, 78, 79, 80, 81, 84, 85, 86, 87, 88, 89, 90, 91, 92, 93, 94, 95, 96, 97, 98, 99, 100, 101, 102, 103, 104, 105, 106, 107, 108, 109, 110, 111, 112, 113, 114, 115, 116, 117, 118, 119, 128, 129, 131, 132, 133, 134, 135, 136, 137, 138, 139, 140, 141, 142, 143, 144, 145, 146, 147, 148, 149, 150, 151, 152, 153, 154, 155, 156, 157, 158, 159, 160, 161, 162, 163, 164, 165], [0.06844, 0.9315, 0.07607, 0.923, 0.06008, 0.9228, 0.06845, 0.9313, 0.06008, 0.9303, 0.07608, 0.9304, 0.01606, 0.01606, 0.007565, 0.007565, 0.9983, 0.9982, 0.9983, 0.9982, 0.998, 0.998, 0.9647, 0.9642, 0.9654, 0.9653, 0.9642, 0.9648, 0.9814, 0.9819, 0.9811, 0.9818, 0.9811, 0.9815, 0.9726, 0.9736, 0.9727, 0.9732, 0.9731, 0.9736, 0.0856, 0.08559, 0.06008, 0.01606, 0.06008, 0.01606, 0.06008, 0.01606, 0.06008, 0.01606, 0.06008, 0.01606, 0.06008, 0.01606, 0.06008, 0.01606, 0.06008, 0.01606, 0.07601, 0.07601, 0.06845, 0.06844, 0.007565, 0.007565, 0.06845, 0.06844, 0.007565, 0.007565, 0.06845, 0.06844, 0.007565, 0.007565, 0.06845, 0.06844, 0.007565, 0.007565, 0.07614, 0.9323, 0.07615, 0.9324, 0.08559, 0.9228, 0.0856, 0.923, 0.08559, 0.9228, 0.0856, 0.923, 0.08559, 0.9228, 0.0856, 0.923, 0.9304, 0.07601, 0.9324, 0.07614, 0.9983, 0.998, 0.9642, 0.9653, 0.9811, 0.9818, 0.9736, 0.9726, 0.9982, 0.06008, 0.01606, 0.06008, 0.01606, 0.06008, 0.01606, 0.06008, 0.01606, 0.06008, 0.01606, 0.06844, 0.007565, 0.06844, 0.007565, 0.06844, 0.007565, 0.06844, 0.007565, 0.06844, 0.007565, 0.9229, 0.0856, 0.9229, 0.0856, 0.9229, 0.0856, 0.9229, 0.0856]): _vg.add([_i], _w, 'REPLACE')
_m = ob_fishmesh.modifiers.new('Fish', 'ARMATURE')
_m.object = ob_fish
ob_icosphere.location = (0.08729, -1.286, 0.00783)
ob_icosphere.scale = (0.04229, 0.04229, 0.04229)
ob_icosphere_001.location = (-0.08004, -1.286, 0.00783)
ob_icosphere_001.scale = (0.04229, 0.04229, 0.04229)

# ---- collection membership
col_collection.objects.link(ob_fish)
col_collection.objects.link(ob_fishmesh)
col_collection.objects.link(ob_icosphere)
col_collection.objects.link(ob_icosphere_001)

# ---- scene / render settings (as saved in the file)
scene.frame_start = 1; scene.frame_end = 250; scene.frame_set(0)
scene.render.engine = 'BLENDER_EEVEE_NEXT'
scene.cycles.sampling_pattern = 'TABULATED_SOBOL'
scene.cycles.use_light_tree = False
scene.view_settings.view_transform = 'Filmic'
bpy.context.view_layer.update()

# ---- added for rendering (the .blend has no active camera and no usable light): camera, sun
cam_auto = bpy.data.cameras.new('AutoCamera')
cam_auto.lens = 50.0
cam_auto.sensor_width = 36.0
cam_auto.clip_end = 1000.0
ob_auto_camera = bpy.data.objects.new('AutoCamera', cam_auto)
scene.collection.objects.link(ob_auto_camera)
ob_auto_camera.location = (3.66568, -4.09809, 2.96375)
ob_auto_camera.rotation_euler = (1.09748, -7.21219e-08, 0.694738)
scene.camera = ob_auto_camera
light_auto_sun = bpy.data.lights.new('AutoSun', 'SUN')
light_auto_sun.energy = 3.0
light_auto_sun.angle = 0.0523599
ob_auto_sun = bpy.data.objects.new('AutoSun', light_auto_sun)
scene.collection.objects.link(ob_auto_sun)
ob_auto_sun.rotation_euler = (0.872665, 0.174533, 0.523599)
bpy.context.view_layer.update()
